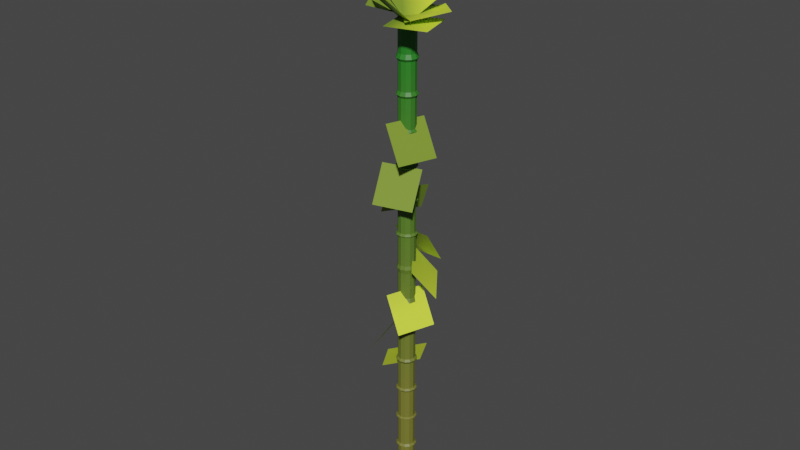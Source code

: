 # Source: bambosolo.blend  (saved by Blender 3.2.14; exported with 4.5.12 LTS)
import bpy
from mathutils import Matrix  # noqa: F401  (used for matrix-valued properties, if any)

bpy.ops.wm.read_factory_settings(use_empty=True)
scene = bpy.context.scene
scene.name = 'Scene'

# ---- collections
col_collection = bpy.data.collections.new('Collection'); scene.collection.children.link(col_collection)
col_collection_2 = bpy.data.collections.new('Collection 2'); scene.collection.children.link(col_collection_2)

# ---- images (referenced by path relative to the original .blend; pixels are not part of the script)
import os
ASSET_DIR = os.environ.get("B2B_ASSET_DIR", "")  # directory of the original .blend (textures are referenced by path, not embedded)
HERE = os.path.dirname(os.path.abspath(__file__))  # packed textures are extracted next to this script under _unpacked/

def load_image(name, relpath, width, height, colorspace="sRGB"):
    """Load a texture the original file referenced (path relative to the .blend, or extracted next to this script)."""
    p = next((c for c in (os.path.join(HERE, relpath), os.path.join(ASSET_DIR, relpath)) if relpath and os.path.exists(c)), "")
    if p:
        img = bpy.data.images.load(p, check_existing=True)
        img.name = name
    else:  # same state as the original file: an image datablock whose file is absent (Cycles renders it pink)
        img = bpy.data.images.new(name, width, height)
        img.source = "FILE"
        img.filepath = "//" + (relpath or name)
    img.colorspace_settings.name = colorspace
    return img
img_bambo1_png = load_image('bambo1.png', 'bambo1.png', 1024, 1024, 'sRGB')
img_bambo2_png = load_image('bambo2.png', 'bambo2.png', 1024, 1024, 'sRGB')

# ---- materials (node trees are filled in below, after node groups)
mat_material_001 = bpy.data.materials.new('Material.001')
mat_material_003 = bpy.data.materials.new('Material.003')
mat_material_002 = bpy.data.materials.new('Material.002')

# ---- material node trees
mat_material_001.use_nodes = True; mat_material_001.node_tree.nodes.clear()
_N = mat_material_001.node_tree.nodes; _L = mat_material_001.node_tree.links
n0 = _N.new('ShaderNodeBsdfPrincipled'); n0.name = 'Principled BSDF'; n0.location = (10, 300)
n0.distribution = 'GGX'
n0.subsurface_method = 'RANDOM_WALK_SKIN'
n0.inputs[3].default_value = 1.45
n0.inputs[27].default_value = (0.0, 0.0, 0.0, 1.0)
n0.inputs[28].default_value = 1.0
n1 = _N.new('ShaderNodeOutputMaterial'); n1.name = 'Material Output'; n1.location = (300, 300)
n2 = _N.new('ShaderNodeMapping'); n2.name = 'Mapping'; n2.location = (-669, 312)
n3 = _N.new('ShaderNodeTexCoord'); n3.name = 'Texture Coordinate'; n3.location = (-914, 281)
n4 = _N.new('ShaderNodeValToRGB'); n4.name = 'ColorRamp'; n4.location = (-287, 294)
while len(n4.color_ramp.elements) > 1: n4.color_ramp.elements.remove(n4.color_ramp.elements[-1])
n4.color_ramp.elements[0].position = 0.1955; n4.color_ramp.elements[0].color = (0.1766, 0.177, 0.02865, 1.0)
_e = n4.color_ramp.elements.new(0.9409); _e.color = (0.0191, 0.2009, 0.01725, 1.0)
n5 = _N.new('ShaderNodeSeparateXYZ'); n5.name = 'Separate XYZ'; n5.location = (-466, 298)
_L.new(n0.outputs[0], n1.inputs[0])
_L.new(n3.outputs[0], n2.inputs[0])
_L.new(n2.outputs[0], n5.inputs[0])
_L.new(n4.outputs[0], n0.inputs[0])
_L.new(n5.outputs[2], n4.inputs[0])
n1.is_active_output = True
mat_material_003.use_nodes = True; mat_material_003.node_tree.nodes.clear()
_N = mat_material_003.node_tree.nodes; _L = mat_material_003.node_tree.links
n0 = _N.new('ShaderNodeBsdfPrincipled'); n0.name = 'Principled BSDF'; n0.location = (10, 300)
n0.distribution = 'GGX'
n0.subsurface_method = 'RANDOM_WALK_SKIN'
n0.inputs[3].default_value = 1.45
n0.inputs[27].default_value = (0.0, 0.0, 0.0, 1.0)
n0.inputs[28].default_value = 1.0
n1 = _N.new('ShaderNodeOutputMaterial'); n1.name = 'Material Output'; n1.location = (300, 300)
n2 = _N.new('ShaderNodeTexImage'); n2.name = 'Image Texture'; n2.location = (-400, -210)
n2.image = img_bambo1_png
n3 = _N.new('ShaderNodeMapping'); n3.name = 'Mapping'; n3.location = (-888, 152)
n4 = _N.new('ShaderNodeTexCoord'); n4.name = 'Texture Coordinate'; n4.location = (-1097, 154)
n5 = _N.new('ShaderNodeSeparateXYZ'); n5.name = 'Separate XYZ'; n5.location = (-640, 125)
n6 = _N.new('ShaderNodeValToRGB'); n6.name = 'ColorRamp'; n6.location = (-412, 156)
while len(n6.color_ramp.elements) > 1: n6.color_ramp.elements.remove(n6.color_ramp.elements[-1])
n6.color_ramp.elements[0].position = 0.3864; n6.color_ramp.elements[0].color = (0.199, 0.3088, 0.02863, 1.0)
_e = n6.color_ramp.elements.new(0.7636); _e.color = (0.7831, 1.0, 0.0517, 1.0)
n7 = _N.new('ShaderNodeMath'); n7.name = 'Math'; n7.location = (0, 0)
n7.hide = True
n7.operation = 'GREATER_THAN'
_L.new(n0.outputs[0], n1.inputs[0])
_L.new(n4.outputs[0], n3.inputs[0])
_L.new(n3.outputs[0], n5.inputs[0])
_L.new(n5.outputs[1], n6.inputs[0])
_L.new(n6.outputs[0], n0.inputs[0])
_L.new(n2.outputs[1], n7.inputs[0])
_L.new(n7.outputs[0], n0.inputs[4])
n1.is_active_output = True
mat_material_002.use_nodes = True; mat_material_002.node_tree.nodes.clear()
_N = mat_material_002.node_tree.nodes; _L = mat_material_002.node_tree.links
n0 = _N.new('ShaderNodeBsdfPrincipled'); n0.name = 'Principled BSDF'; n0.location = (10, 300)
n0.distribution = 'GGX'
n0.subsurface_method = 'RANDOM_WALK_SKIN'
n0.inputs[3].default_value = 1.45
n0.inputs[27].default_value = (0.0, 0.0, 0.0, 1.0)
n0.inputs[28].default_value = 1.0
n1 = _N.new('ShaderNodeOutputMaterial'); n1.name = 'Material Output'; n1.location = (300, 300)
n2 = _N.new('ShaderNodeTexImage'); n2.name = 'Image Texture'; n2.location = (-400, -210)
n2.image = img_bambo2_png
n3 = _N.new('ShaderNodeMapping'); n3.name = 'Mapping'; n3.location = (-888, 152)
n4 = _N.new('ShaderNodeTexCoord'); n4.name = 'Texture Coordinate'; n4.location = (-1097, 154)
n5 = _N.new('ShaderNodeSeparateXYZ'); n5.name = 'Separate XYZ'; n5.location = (-640, 125)
n6 = _N.new('ShaderNodeValToRGB'); n6.name = 'ColorRamp'; n6.location = (-412, 156)
while len(n6.color_ramp.elements) > 1: n6.color_ramp.elements.remove(n6.color_ramp.elements[-1])
n6.color_ramp.elements[0].position = 0.3864; n6.color_ramp.elements[0].color = (0.199, 0.3088, 0.02863, 1.0)
_e = n6.color_ramp.elements.new(0.7636); _e.color = (0.7831, 1.0, 0.0517, 1.0)
n7 = _N.new('ShaderNodeMath'); n7.name = 'Math'; n7.location = (0, 0)
n7.hide = True
n7.operation = 'GREATER_THAN'
_L.new(n0.outputs[0], n1.inputs[0])
_L.new(n4.outputs[0], n3.inputs[0])
_L.new(n3.outputs[0], n5.inputs[0])
_L.new(n5.outputs[1], n6.inputs[0])
_L.new(n6.outputs[0], n0.inputs[0])
_L.new(n2.outputs[1], n7.inputs[0])
_L.new(n7.outputs[0], n0.inputs[4])
n1.is_active_output = True

# ---- world
world_world = bpy.data.worlds.new('World'); scene.world = world_world
world_world.use_nodes = True; world_world.node_tree.nodes.clear()
_N = world_world.node_tree.nodes; _L = world_world.node_tree.links
n0 = _N.new('ShaderNodeOutputWorld'); n0.name = 'World Output'; n0.location = (300, 300)
n1 = _N.new('ShaderNodeBackground'); n1.name = 'Background'; n1.location = (10, 300)
n1.inputs[0].default_value = (0.05088, 0.05088, 0.05088, 1.0)
_L.new(n1.outputs[0], n0.inputs[0])
n0.is_active_output = True
world_world.color = (0.05088, 0.05088, 0.05088)
world_world.use_sun_shadow = False
world_world.sun_shadow_jitter_overblur = 0.0

# ---- meshes
me_cylinder_005 = bpy.data.meshes.new('Cylinder.005')
me_cylinder_005.from_pydata([(-8.412e-09, 0.4355, -13.12), (-6.87e-09, 0.4941, -0.9954), (0.2178, 0.3772, -13.12), (0.2471, 0.4279, -0.9954), (0.3772, 0.2178, -13.12), (0.4279, 0.2471, -0.9954), (0.4355, -2.184e-08, -13.12), (0.3772, -0.2178, -13.12), (0.4279, -0.2471, -0.9954), (0.2178, -0.3772, -13.12), (0.2471, -0.4279, -0.9954), (-4.648e-08, -0.4355, -13.12), (-5.007e-08, -0.4941, -0.9954), (-0.2178, -0.3772, -13.12), (-0.2471, -0.4279, -0.9954), (-0.3772, -0.2178, -13.12), (-0.4279, -0.2471, -0.9954), (-0.4355, 2.389e-09, -13.12), (-0.3772, 0.2178, -13.12), (-0.4279, 0.2471, -0.9954), (-0.2178, 0.3772, -13.12), (-0.2471, 0.4279, -0.9954), (-3.16e-09, 0.5279, -11.4), (-3.16e-09, 0.5279, -9.659), (-3.16e-09, 0.5279, -7.924), (-3.16e-09, 0.5279, -6.184), (-3.16e-09, 0.5279, -4.479), (-3.16e-09, 0.5279, -2.795), (0.264, 0.4572, -2.795), (0.264, 0.4572, -4.479), (0.264, 0.4572, -6.184), (0.264, 0.4572, -7.924), (0.264, 0.4572, -9.659), (0.264, 0.4572, -11.4), (0.4572, 0.264, -2.795), (0.4572, 0.264, -4.479), (0.4572, 0.264, -6.184), (0.4572, 0.264, -7.924), (0.4572, 0.264, -9.659), (0.4572, 0.264, -11.4), (0.5279, -2.736e-08, -2.795), (0.5279, -2.736e-08, -4.479), (0.5279, -2.736e-08, -6.184), (0.5279, -2.736e-08, -7.924), (0.5279, -2.736e-08, -9.659), (0.5279, -2.736e-08, -11.4), (0.4572, -0.264, -2.795), (0.4572, -0.264, -4.479), (0.4572, -0.264, -6.184), (0.4572, -0.264, -7.924), (0.4572, -0.264, -9.659), (0.4572, -0.264, -11.4), (0.264, -0.4572, -2.795), (0.264, -0.4572, -4.479), (0.264, -0.4572, -6.184), (0.264, -0.4572, -7.924), (0.264, -0.4572, -9.659), (0.264, -0.4572, -11.4), (-4.931e-08, -0.5279, -2.795), (-4.931e-08, -0.5279, -4.479), (-4.931e-08, -0.5279, -6.184), (-4.931e-08, -0.5279, -7.924), (-4.931e-08, -0.5279, -9.659), (-4.931e-08, -0.5279, -11.4), (-0.264, -0.4572, -2.795), (-0.264, -0.4572, -4.479), (-0.264, -0.4572, -6.184), (-0.264, -0.4572, -7.924), (-0.264, -0.4572, -9.659), (-0.264, -0.4572, -11.4), (-0.4572, -0.264, -2.795), (-0.4572, -0.264, -4.479), (-0.4572, -0.264, -6.184), (-0.4572, -0.264, -7.924), (-0.4572, -0.264, -9.659), (-0.4572, -0.264, -11.4), (-0.5279, 2.013e-09, -2.795), (-0.5279, 2.013e-09, -4.479), (-0.5279, 2.013e-09, -6.184), (-0.5279, 2.013e-09, -7.924), (-0.5279, 2.013e-09, -9.659), (-0.5279, 2.013e-09, -11.4), (-0.4572, 0.264, -2.795), (-0.4572, 0.264, -4.479), (-0.4572, 0.264, -6.184), (-0.4572, 0.264, -7.924), (-0.4572, 0.264, -9.659), (-0.4572, 0.264, -11.4), (-0.264, 0.4572, -2.795), (-0.264, 0.4572, -4.479), (-0.264, 0.4572, -6.184), (-0.264, 0.4572, -7.924), (-0.264, 0.4572, -9.659), (-0.264, 0.4572, -11.4), (0.2178, 0.3772, -11.48), (0.3772, 0.2178, -11.48), (0.4355, -2.184e-08, -11.48), (0.3772, -0.2178, -11.48), (0.2178, -0.3772, -11.48), (-4.648e-08, -0.4355, -11.48), (-0.2178, -0.3772, -11.48), (-0.3772, -0.2178, -11.48), (-0.4355, 2.389e-09, -11.48), (-0.3772, 0.2178, -11.48), (-0.2178, 0.3772, -11.48), (-8.412e-09, 0.4355, -11.48), (-8.412e-09, 0.4355, -11.3), (0.2178, 0.3772, -11.3), (0.3772, 0.2178, -11.3), (0.4355, -2.184e-08, -11.3), (0.3772, -0.2178, -11.3), (0.2178, -0.3772, -11.3), (-4.648e-08, -0.4355, -11.3), (-0.2178, -0.3772, -11.3), (-0.3772, -0.2178, -11.3), (-0.4355, 2.389e-09, -11.3), (-0.3772, 0.2178, -11.3), (-0.2178, 0.3772, -11.3), (-8.412e-09, 0.4355, -9.745), (0.2178, 0.3772, -9.745), (0.3772, 0.2178, -9.745), (0.4355, -2.184e-08, -9.745), (0.3772, -0.2178, -9.745), (0.2178, -0.3772, -9.745), (-4.648e-08, -0.4355, -9.745), (-0.2178, -0.3772, -9.745), (-0.3772, -0.2178, -9.745), (-0.4355, 2.389e-09, -9.745), (-0.3772, 0.2178, -9.745), (-0.2178, 0.3772, -9.745), (-8.412e-09, 0.4355, -9.596), (0.2178, 0.3772, -9.596), (0.3772, 0.2178, -9.596), (0.4355, -2.184e-08, -9.596), (0.3772, -0.2178, -9.596), (0.2178, -0.3772, -9.596), (-4.648e-08, -0.4355, -9.596), (-0.2178, -0.3772, -9.596), (-0.3772, -0.2178, -9.596), (-0.4355, 2.389e-09, -9.596), (-0.3772, 0.2178, -9.596), (-0.2178, 0.3772, -9.596), (-8.412e-09, 0.4355, -8.038), (0.2178, 0.3772, -8.038), (0.3772, 0.2178, -8.038), (0.4355, -2.184e-08, -8.038), (0.3772, -0.2178, -8.038), (0.2178, -0.3772, -8.038), (-4.648e-08, -0.4355, -8.038), (-0.2178, -0.3772, -8.038), (-0.3772, -0.2178, -8.038), (-0.4355, 2.389e-09, -8.038), (-0.3772, 0.2178, -8.038), (-0.2178, 0.3772, -8.038), (-8.412e-09, 0.4355, -7.836), (0.2178, 0.3772, -7.836), (0.3772, 0.2178, -7.836), (0.4355, -2.184e-08, -7.836), (0.3772, -0.2178, -7.836), (0.2178, -0.3772, -7.836), (-4.648e-08, -0.4355, -7.836), (-0.2178, -0.3772, -7.836), (-0.3772, -0.2178, -7.836), (-0.4355, 2.389e-09, -7.836), (-0.3772, 0.2178, -7.836), (-0.2178, 0.3772, -7.836), (-8.412e-09, 0.4355, -6.331), (0.2178, 0.3772, -6.331), (0.3772, 0.2178, -6.331), (0.4355, -2.184e-08, -6.331), (0.3772, -0.2178, -6.331), (0.2178, -0.3772, -6.331), (-4.648e-08, -0.4355, -6.331), (-0.2178, -0.3772, -6.331), (-0.3772, -0.2178, -6.331), (-0.4355, 2.389e-09, -6.331), (-0.3772, 0.2178, -6.331), (-0.2178, 0.3772, -6.331), (-8.412e-09, 0.4355, -6.08), (0.2178, 0.3772, -6.08), (0.3772, 0.2178, -6.08), (0.4355, -2.184e-08, -6.08), (0.3772, -0.2178, -6.08), (0.2178, -0.3772, -6.08), (-4.648e-08, -0.4355, -6.08), (-0.2178, -0.3772, -6.08), (-0.3772, -0.2178, -6.08), (-0.4355, 2.389e-09, -6.08), (-0.3772, 0.2178, -6.08), (-0.2178, 0.3772, -6.08), (-8.412e-09, 0.4355, -4.604), (0.2178, 0.3772, -4.604), (0.3772, 0.2178, -4.604), (0.4355, -2.184e-08, -4.604), (0.3772, -0.2178, -4.604), (0.2178, -0.3772, -4.604), (-4.648e-08, -0.4355, -4.604), (-0.2178, -0.3772, -4.604), (-0.3772, -0.2178, -4.604), (-0.4355, 2.389e-09, -4.604), (-0.3772, 0.2178, -4.604), (-0.2178, 0.3772, -4.604), (-8.412e-09, 0.4355, -4.307), (0.2178, 0.3772, -4.307), (0.3772, 0.2178, -4.307), (0.4355, -2.184e-08, -4.307), (0.3772, -0.2178, -4.307), (0.2178, -0.3772, -4.307), (-4.648e-08, -0.4355, -4.307), (-0.2178, -0.3772, -4.307), (-0.3772, -0.2178, -4.307), (-0.4355, 2.389e-09, -4.307), (-0.3772, 0.2178, -4.307), (-0.2178, 0.3772, -4.307), (-8.412e-09, 0.4355, -2.587), (0.2178, 0.3772, -2.587), (0.3772, 0.2178, -2.587), (0.4355, -2.184e-08, -2.587), (0.3772, -0.2178, -2.587), (0.2178, -0.3772, -2.587), (-4.648e-08, -0.4355, -2.587), (-0.2178, -0.3772, -2.587), (-0.3772, -0.2178, -2.587), (-0.4355, 2.389e-09, -2.587), (-0.3772, 0.2178, -2.587), (-0.2178, 0.3772, -2.587), (-8.412e-09, 0.4355, -2.924), (0.2178, 0.3772, -2.924), (0.3772, 0.2178, -2.924), (0.4355, -2.184e-08, -2.924), (0.3772, -0.2178, -2.924), (0.2178, -0.3772, -2.924), (-4.648e-08, -0.4355, -2.924), (-0.2178, -0.3772, -2.924), (-0.3772, -0.2178, -2.924), (-0.4355, 2.389e-09, -2.924), (-0.3772, 0.2178, -2.924), (-0.2178, 0.3772, -2.924), (-8.412e-09, 0.4355, 11.2), (0.2178, 0.3772, 11.2), (0.3772, 0.2178, 11.2), (0.4941, -2.423e-08, -0.9187), (0.4355, -2.184e-08, 11.2), (0.3772, -0.2178, 11.2), (0.2178, -0.3772, 11.2), (-4.648e-08, -0.4355, 11.2), (-0.2178, -0.3772, 11.2), (-0.3772, -0.2178, 11.2), (-0.4941, 3.263e-09, -0.9187), (-0.4355, 2.389e-09, 11.2), (-0.3772, 0.2178, 11.2), (-0.2178, 0.3772, 11.2), (-3.16e-09, 0.5279, 0.797), (-3.16e-09, 0.5279, 2.538), (-3.16e-09, 0.5279, 4.273), (-3.16e-09, 0.5279, 6.012), (-3.16e-09, 0.5279, 7.718), (-3.16e-09, 0.5279, 9.402), (0.264, 0.4572, 9.402), (0.264, 0.4572, 7.718), (0.264, 0.4572, 6.012), (0.264, 0.4572, 4.273), (0.264, 0.4572, 2.538), (0.264, 0.4572, 0.797), (0.4572, 0.264, 9.402), (0.4572, 0.264, 7.718), (0.4572, 0.264, 6.012), (0.4572, 0.264, 4.273), (0.4572, 0.264, 2.538), (0.4572, 0.264, 0.797), (0.5279, -2.736e-08, 9.402), (0.5279, -2.736e-08, 7.718), (0.5279, -2.736e-08, 6.012), (0.5279, -2.736e-08, 4.273), (0.5279, -2.736e-08, 2.538), (0.5279, -2.736e-08, 0.797), (0.4572, -0.264, 9.402), (0.4572, -0.264, 7.718), (0.4572, -0.264, 6.012), (0.4572, -0.264, 4.273), (0.4572, -0.264, 2.538), (0.4572, -0.264, 0.797), (0.264, -0.4572, 9.402), (0.264, -0.4572, 7.718), (0.264, -0.4572, 6.012), (0.264, -0.4572, 4.273), (0.264, -0.4572, 2.538), (0.264, -0.4572, 0.797), (-4.931e-08, -0.5279, 9.402), (-4.931e-08, -0.5279, 7.718), (-4.931e-08, -0.5279, 6.012), (-4.931e-08, -0.5279, 4.273), (-4.931e-08, -0.5279, 2.538), (-4.931e-08, -0.5279, 0.797), (-0.264, -0.4572, 9.402), (-0.264, -0.4572, 7.718), (-0.264, -0.4572, 6.012), (-0.264, -0.4572, 4.273), (-0.264, -0.4572, 2.538), (-0.264, -0.4572, 0.797), (-0.4572, -0.264, 9.402), (-0.4572, -0.264, 7.718), (-0.4572, -0.264, 6.012), (-0.4572, -0.264, 4.273), (-0.4572, -0.264, 2.538), (-0.4572, -0.264, 0.797), (-0.5279, 2.013e-09, 9.402), (-0.5279, 2.013e-09, 7.718), (-0.5279, 2.013e-09, 6.012), (-0.5279, 2.013e-09, 4.273), (-0.5279, 2.013e-09, 2.538), (-0.5279, 2.013e-09, 0.797), (-0.4572, 0.264, 9.402), (-0.4572, 0.264, 7.718), (-0.4572, 0.264, 6.012), (-0.4572, 0.264, 4.273), (-0.4572, 0.264, 2.538), (-0.4572, 0.264, 0.797), (-0.264, 0.4572, 9.402), (-0.264, 0.4572, 7.718), (-0.264, 0.4572, 6.012), (-0.264, 0.4572, 4.273), (-0.264, 0.4572, 2.538), (-0.264, 0.4572, 0.797), (0.2178, 0.3772, 0.7155), (0.3772, 0.2178, 0.7155), (0.4355, -2.184e-08, 0.7155), (0.3772, -0.2178, 0.7155), (0.2178, -0.3772, 0.7155), (-4.648e-08, -0.4355, 0.7155), (-0.2178, -0.3772, 0.7155), (-0.3772, -0.2178, 0.7155), (-0.4355, 2.389e-09, 0.7155), (-0.3772, 0.2178, 0.7155), (-0.2178, 0.3772, 0.7155), (-8.412e-09, 0.4355, 0.7155), (-8.412e-09, 0.4355, 0.8964), (0.2178, 0.3772, 0.8964), (0.3772, 0.2178, 0.8964), (0.4355, -2.184e-08, 0.8964), (0.3772, -0.2178, 0.8964), (0.2178, -0.3772, 0.8964), (-4.648e-08, -0.4355, 0.8964), (-0.2178, -0.3772, 0.8964), (-0.3772, -0.2178, 0.8964), (-0.4355, 2.389e-09, 0.8964), (-0.3772, 0.2178, 0.8964), (-0.2178, 0.3772, 0.8964), (-8.412e-09, 0.4355, 2.451), (0.2178, 0.3772, 2.451), (0.3772, 0.2178, 2.451), (0.4355, -2.184e-08, 2.451), (0.3772, -0.2178, 2.451), (0.2178, -0.3772, 2.451), (-4.648e-08, -0.4355, 2.451), (-0.2178, -0.3772, 2.451), (-0.3772, -0.2178, 2.451), (-0.4355, 2.389e-09, 2.451), (-0.3772, 0.2178, 2.451), (-0.2178, 0.3772, 2.451), (-8.412e-09, 0.4355, 2.601), (0.2178, 0.3772, 2.601), (0.3772, 0.2178, 2.601), (0.4355, -2.184e-08, 2.601), (0.3772, -0.2178, 2.601), (0.2178, -0.3772, 2.601), (-4.648e-08, -0.4355, 2.601), (-0.2178, -0.3772, 2.601), (-0.3772, -0.2178, 2.601), (-0.4355, 2.389e-09, 2.601), (-0.3772, 0.2178, 2.601), (-0.2178, 0.3772, 2.601), (-8.412e-09, 0.4355, 4.159), (0.2178, 0.3772, 4.159), (0.3772, 0.2178, 4.159), (0.4355, -2.184e-08, 4.159), (0.3772, -0.2178, 4.159), (0.2178, -0.3772, 4.159), (-4.648e-08, -0.4355, 4.159), (-0.2178, -0.3772, 4.159), (-0.3772, -0.2178, 4.159), (-0.4355, 2.389e-09, 4.159), (-0.3772, 0.2178, 4.159), (-0.2178, 0.3772, 4.159), (-8.412e-09, 0.4355, 4.361), (0.2178, 0.3772, 4.361), (0.3772, 0.2178, 4.361), (0.4355, -2.184e-08, 4.361), (0.3772, -0.2178, 4.361), (0.2178, -0.3772, 4.361), (-4.648e-08, -0.4355, 4.361), (-0.2178, -0.3772, 4.361), (-0.3772, -0.2178, 4.361), (-0.4355, 2.389e-09, 4.361), (-0.3772, 0.2178, 4.361), (-0.2178, 0.3772, 4.361), (-8.412e-09, 0.4355, 5.866), (0.2178, 0.3772, 5.866), (0.3772, 0.2178, 5.866), (0.4355, -2.184e-08, 5.866), (0.3772, -0.2178, 5.866), (0.2178, -0.3772, 5.866), (-4.648e-08, -0.4355, 5.866), (-0.2178, -0.3772, 5.866), (-0.3772, -0.2178, 5.866), (-0.4355, 2.389e-09, 5.866), (-0.3772, 0.2178, 5.866), (-0.2178, 0.3772, 5.866), (-8.412e-09, 0.4355, 6.117), (0.2178, 0.3772, 6.117), (0.3772, 0.2178, 6.117), (0.4355, -2.184e-08, 6.117), (0.3772, -0.2178, 6.117), (0.2178, -0.3772, 6.117), (-4.648e-08, -0.4355, 6.117), (-0.2178, -0.3772, 6.117), (-0.3772, -0.2178, 6.117), (-0.4355, 2.389e-09, 6.117), (-0.3772, 0.2178, 6.117), (-0.2178, 0.3772, 6.117), (-8.412e-09, 0.4355, 7.593), (0.2178, 0.3772, 7.593), (0.3772, 0.2178, 7.593), (0.4355, -2.184e-08, 7.593), (0.3772, -0.2178, 7.593), (0.2178, -0.3772, 7.593), (-4.648e-08, -0.4355, 7.593), (-0.2178, -0.3772, 7.593), (-0.3772, -0.2178, 7.593), (-0.4355, 2.389e-09, 7.593), (-0.3772, 0.2178, 7.593), (-0.2178, 0.3772, 7.593), (-8.412e-09, 0.4355, 7.889), (0.2178, 0.3772, 7.889), (0.3772, 0.2178, 7.889), (0.4355, -2.184e-08, 7.889), (0.3772, -0.2178, 7.889), (0.2178, -0.3772, 7.889), (-4.648e-08, -0.4355, 7.889), (-0.2178, -0.3772, 7.889), (-0.3772, -0.2178, 7.889), (-0.4355, 2.389e-09, 7.889), (-0.3772, 0.2178, 7.889), (-0.2178, 0.3772, 7.889), (-8.412e-09, 0.4355, 9.609), (0.2178, 0.3772, 9.609), (0.3772, 0.2178, 9.609), (0.4355, -2.184e-08, 9.609), (0.3772, -0.2178, 9.609), (0.2178, -0.3772, 9.609), (-4.648e-08, -0.4355, 9.609), (-0.2178, -0.3772, 9.609), (-0.3772, -0.2178, 9.609), (-0.4355, 2.389e-09, 9.609), (-0.3772, 0.2178, 9.609), (-0.2178, 0.3772, 9.609), (-8.412e-09, 0.4355, 9.273), (0.2178, 0.3772, 9.273), (0.3772, 0.2178, 9.273), (0.4355, -2.184e-08, 9.273), (0.3772, -0.2178, 9.273), (0.2178, -0.3772, 9.273), (-4.648e-08, -0.4355, 9.273), (-0.2178, -0.3772, 9.273), (-0.3772, -0.2178, 9.273), (-0.4355, 2.389e-09, 9.273), (-0.3772, 0.2178, 9.273), (-0.2178, 0.3772, 9.273), (-8.412e-09, 0.4355, -1.225), (0.2178, 0.3772, -1.225), (0.3772, 0.2178, -1.225), (0.3772, -0.2178, -1.225), (0.2178, -0.3772, -1.225), (-4.648e-08, -0.4355, -1.225), (-0.2178, -0.3772, -1.225), (-0.3772, -0.2178, -1.225), (-0.3772, 0.2178, -1.225), (-0.2178, 0.3772, -1.225), (0.4355, -2.184e-08, -1.168), (-0.4355, 2.389e-09, -1.168), (0.4355, -2.184e-08, -0.7587), (-0.4355, 2.389e-09, -0.7587), (0.2178, 0.3772, -0.8195), (0.3772, 0.2178, -0.8195), (0.3772, -0.2178, -0.8195), (0.2178, -0.3772, -0.8195), (-4.648e-08, -0.4355, -0.8195), (-0.2178, -0.3772, -0.8195), (-0.3772, -0.2178, -0.8195), (-0.3772, 0.2178, -0.8195), (-0.2178, 0.3772, -0.8195), (-8.412e-09, 0.4355, -0.8195)], [], [(468, 1, 3, 469), (469, 3, 5, 470), (470, 5, 241, 478), (478, 241, 8, 471), (471, 8, 10, 472), (472, 10, 12, 473), (473, 12, 14, 474), (474, 14, 16, 475), (475, 16, 248, 479), (479, 248, 19, 476), (3, 1, 21, 19, 248, 16, 14, 12, 10, 8, 241, 5), (476, 19, 21, 477), (477, 21, 1, 468), (0, 2, 4, 6, 7, 9, 11, 13, 15, 17, 18, 20), (104, 93, 22, 105), (129, 92, 23, 118), (153, 91, 24, 142), (177, 90, 25, 166), (201, 89, 26, 190), (237, 88, 27, 226), (103, 87, 93, 104), (128, 86, 92, 129), (152, 85, 91, 153), (176, 84, 90, 177), (200, 83, 89, 201), (236, 82, 88, 237), (102, 81, 87, 103), (127, 80, 86, 128), (151, 79, 85, 152), (175, 78, 84, 176), (199, 77, 83, 200), (235, 76, 82, 236), (101, 75, 81, 102), (126, 74, 80, 127), (150, 73, 79, 151), (174, 72, 78, 175), (198, 71, 77, 199), (234, 70, 76, 235), (100, 69, 75, 101), (125, 68, 74, 126), (149, 67, 73, 150), (173, 66, 72, 174), (197, 65, 71, 198), (233, 64, 70, 234), (99, 63, 69, 100), (124, 62, 68, 125), (148, 61, 67, 149), (172, 60, 66, 173), (196, 59, 65, 197), (232, 58, 64, 233), (98, 57, 63, 99), (123, 56, 62, 124), (147, 55, 61, 148), (171, 54, 60, 172), (195, 53, 59, 196), (231, 52, 58, 232), (97, 51, 57, 98), (122, 50, 56, 123), (146, 49, 55, 147), (170, 48, 54, 171), (194, 47, 53, 195), (230, 46, 52, 231), (96, 45, 51, 97), (121, 44, 50, 122), (145, 43, 49, 146), (169, 42, 48, 170), (193, 41, 47, 194), (229, 40, 46, 230), (95, 39, 45, 96), (120, 38, 44, 121), (144, 37, 43, 145), (168, 36, 42, 169), (192, 35, 41, 193), (228, 34, 40, 229), (94, 33, 39, 95), (119, 32, 38, 120), (143, 31, 37, 144), (167, 30, 36, 168), (191, 29, 35, 192), (227, 28, 34, 228), (105, 22, 33, 94), (118, 23, 32, 119), (142, 24, 31, 143), (166, 25, 30, 167), (190, 26, 29, 191), (226, 27, 28, 227), (0, 105, 94, 2), (2, 94, 95, 4), (4, 95, 96, 6), (6, 96, 97, 7), (7, 97, 98, 9), (9, 98, 99, 11), (11, 99, 100, 13), (13, 100, 101, 15), (15, 101, 102, 17), (17, 102, 103, 18), (18, 103, 104, 20), (20, 104, 105, 0), (22, 106, 107, 33), (33, 107, 108, 39), (39, 108, 109, 45), (45, 109, 110, 51), (51, 110, 111, 57), (57, 111, 112, 63), (63, 112, 113, 69), (69, 113, 114, 75), (75, 114, 115, 81), (81, 115, 116, 87), (87, 116, 117, 93), (93, 117, 106, 22), (106, 118, 119, 107), (107, 119, 120, 108), (108, 120, 121, 109), (109, 121, 122, 110), (110, 122, 123, 111), (111, 123, 124, 112), (112, 124, 125, 113), (113, 125, 126, 114), (114, 126, 127, 115), (115, 127, 128, 116), (116, 128, 129, 117), (117, 129, 118, 106), (23, 130, 131, 32), (32, 131, 132, 38), (38, 132, 133, 44), (44, 133, 134, 50), (50, 134, 135, 56), (56, 135, 136, 62), (62, 136, 137, 68), (68, 137, 138, 74), (74, 138, 139, 80), (80, 139, 140, 86), (86, 140, 141, 92), (92, 141, 130, 23), (130, 142, 143, 131), (131, 143, 144, 132), (132, 144, 145, 133), (133, 145, 146, 134), (134, 146, 147, 135), (135, 147, 148, 136), (136, 148, 149, 137), (137, 149, 150, 138), (138, 150, 151, 139), (139, 151, 152, 140), (140, 152, 153, 141), (141, 153, 142, 130), (24, 154, 155, 31), (31, 155, 156, 37), (37, 156, 157, 43), (43, 157, 158, 49), (49, 158, 159, 55), (55, 159, 160, 61), (61, 160, 161, 67), (67, 161, 162, 73), (73, 162, 163, 79), (79, 163, 164, 85), (85, 164, 165, 91), (91, 165, 154, 24), (154, 166, 167, 155), (155, 167, 168, 156), (156, 168, 169, 157), (157, 169, 170, 158), (158, 170, 171, 159), (159, 171, 172, 160), (160, 172, 173, 161), (161, 173, 174, 162), (162, 174, 175, 163), (163, 175, 176, 164), (164, 176, 177, 165), (165, 177, 166, 154), (25, 178, 179, 30), (30, 179, 180, 36), (36, 180, 181, 42), (42, 181, 182, 48), (48, 182, 183, 54), (54, 183, 184, 60), (60, 184, 185, 66), (66, 185, 186, 72), (72, 186, 187, 78), (78, 187, 188, 84), (84, 188, 189, 90), (90, 189, 178, 25), (178, 190, 191, 179), (179, 191, 192, 180), (180, 192, 193, 181), (181, 193, 194, 182), (182, 194, 195, 183), (183, 195, 196, 184), (184, 196, 197, 185), (185, 197, 198, 186), (186, 198, 199, 187), (187, 199, 200, 188), (188, 200, 201, 189), (189, 201, 190, 178), (26, 202, 203, 29), (29, 203, 204, 35), (35, 204, 205, 41), (41, 205, 206, 47), (47, 206, 207, 53), (53, 207, 208, 59), (59, 208, 209, 65), (65, 209, 210, 71), (71, 210, 211, 77), (77, 211, 212, 83), (83, 212, 213, 89), (89, 213, 202, 26), (88, 225, 214, 27), (82, 224, 225, 88), (76, 223, 224, 82), (70, 222, 223, 76), (64, 221, 222, 70), (58, 220, 221, 64), (52, 219, 220, 58), (46, 218, 219, 52), (40, 217, 218, 46), (34, 216, 217, 40), (28, 215, 216, 34), (27, 214, 215, 28), (202, 226, 227, 203), (203, 227, 228, 204), (204, 228, 229, 205), (205, 229, 230, 206), (206, 230, 231, 207), (207, 231, 232, 208), (208, 232, 233, 209), (209, 233, 234, 210), (210, 234, 235, 211), (211, 235, 236, 212), (212, 236, 237, 213), (213, 237, 226, 202), (444, 238, 239, 445), (445, 239, 240, 446), (446, 240, 242, 447), (447, 242, 243, 448), (448, 243, 244, 449), (449, 244, 245, 450), (450, 245, 246, 451), (451, 246, 247, 452), (452, 247, 249, 453), (453, 249, 250, 454), (239, 238, 251, 250, 249, 247, 246, 245, 244, 243, 242, 240), (454, 250, 251, 455), (455, 251, 238, 444), (334, 323, 252, 335), (359, 322, 253, 348), (383, 321, 254, 372), (407, 320, 255, 396), (431, 319, 256, 420), (467, 318, 257, 456), (333, 317, 323, 334), (358, 316, 322, 359), (382, 315, 321, 383), (406, 314, 320, 407), (430, 313, 319, 431), (466, 312, 318, 467), (332, 311, 317, 333), (357, 310, 316, 358), (381, 309, 315, 382), (405, 308, 314, 406), (429, 307, 313, 430), (465, 306, 312, 466), (331, 305, 311, 332), (356, 304, 310, 357), (380, 303, 309, 381), (404, 302, 308, 405), (428, 301, 307, 429), (464, 300, 306, 465), (330, 299, 305, 331), (355, 298, 304, 356), (379, 297, 303, 380), (403, 296, 302, 404), (427, 295, 301, 428), (463, 294, 300, 464), (329, 293, 299, 330), (354, 292, 298, 355), (378, 291, 297, 379), (402, 290, 296, 403), (426, 289, 295, 427), (462, 288, 294, 463), (328, 287, 293, 329), (353, 286, 292, 354), (377, 285, 291, 378), (401, 284, 290, 402), (425, 283, 289, 426), (461, 282, 288, 462), (327, 281, 287, 328), (352, 280, 286, 353), (376, 279, 285, 377), (400, 278, 284, 401), (424, 277, 283, 425), (460, 276, 282, 461), (326, 275, 281, 327), (351, 274, 280, 352), (375, 273, 279, 376), (399, 272, 278, 400), (423, 271, 277, 424), (459, 270, 276, 460), (325, 269, 275, 326), (350, 268, 274, 351), (374, 267, 273, 375), (398, 266, 272, 399), (422, 265, 271, 423), (458, 264, 270, 459), (324, 263, 269, 325), (349, 262, 268, 350), (373, 261, 267, 374), (397, 260, 266, 398), (421, 259, 265, 422), (457, 258, 264, 458), (335, 252, 263, 324), (348, 253, 262, 349), (372, 254, 261, 373), (396, 255, 260, 397), (420, 256, 259, 421), (456, 257, 258, 457), (491, 335, 324, 482), (482, 324, 325, 483), (483, 325, 326, 480), (480, 326, 327, 484), (484, 327, 328, 485), (485, 328, 329, 486), (486, 329, 330, 487), (487, 330, 331, 488), (488, 331, 332, 481), (481, 332, 333, 489), (489, 333, 334, 490), (490, 334, 335, 491), (252, 336, 337, 263), (263, 337, 338, 269), (269, 338, 339, 275), (275, 339, 340, 281), (281, 340, 341, 287), (287, 341, 342, 293), (293, 342, 343, 299), (299, 343, 344, 305), (305, 344, 345, 311), (311, 345, 346, 317), (317, 346, 347, 323), (323, 347, 336, 252), (336, 348, 349, 337), (337, 349, 350, 338), (338, 350, 351, 339), (339, 351, 352, 340), (340, 352, 353, 341), (341, 353, 354, 342), (342, 354, 355, 343), (343, 355, 356, 344), (344, 356, 357, 345), (345, 357, 358, 346), (346, 358, 359, 347), (347, 359, 348, 336), (253, 360, 361, 262), (262, 361, 362, 268), (268, 362, 363, 274), (274, 363, 364, 280), (280, 364, 365, 286), (286, 365, 366, 292), (292, 366, 367, 298), (298, 367, 368, 304), (304, 368, 369, 310), (310, 369, 370, 316), (316, 370, 371, 322), (322, 371, 360, 253), (360, 372, 373, 361), (361, 373, 374, 362), (362, 374, 375, 363), (363, 375, 376, 364), (364, 376, 377, 365), (365, 377, 378, 366), (366, 378, 379, 367), (367, 379, 380, 368), (368, 380, 381, 369), (369, 381, 382, 370), (370, 382, 383, 371), (371, 383, 372, 360), (254, 384, 385, 261), (261, 385, 386, 267), (267, 386, 387, 273), (273, 387, 388, 279), (279, 388, 389, 285), (285, 389, 390, 291), (291, 390, 391, 297), (297, 391, 392, 303), (303, 392, 393, 309), (309, 393, 394, 315), (315, 394, 395, 321), (321, 395, 384, 254), (384, 396, 397, 385), (385, 397, 398, 386), (386, 398, 399, 387), (387, 399, 400, 388), (388, 400, 401, 389), (389, 401, 402, 390), (390, 402, 403, 391), (391, 403, 404, 392), (392, 404, 405, 393), (393, 405, 406, 394), (394, 406, 407, 395), (395, 407, 396, 384), (255, 408, 409, 260), (260, 409, 410, 266), (266, 410, 411, 272), (272, 411, 412, 278), (278, 412, 413, 284), (284, 413, 414, 290), (290, 414, 415, 296), (296, 415, 416, 302), (302, 416, 417, 308), (308, 417, 418, 314), (314, 418, 419, 320), (320, 419, 408, 255), (408, 420, 421, 409), (409, 421, 422, 410), (410, 422, 423, 411), (411, 423, 424, 412), (412, 424, 425, 413), (413, 425, 426, 414), (414, 426, 427, 415), (415, 427, 428, 416), (416, 428, 429, 417), (417, 429, 430, 418), (418, 430, 431, 419), (419, 431, 420, 408), (256, 432, 433, 259), (259, 433, 434, 265), (265, 434, 435, 271), (271, 435, 436, 277), (277, 436, 437, 283), (283, 437, 438, 289), (289, 438, 439, 295), (295, 439, 440, 301), (301, 440, 441, 307), (307, 441, 442, 313), (313, 442, 443, 319), (319, 443, 432, 256), (318, 455, 444, 257), (312, 454, 455, 318), (306, 453, 454, 312), (300, 452, 453, 306), (294, 451, 452, 300), (288, 450, 451, 294), (282, 449, 450, 288), (276, 448, 449, 282), (270, 447, 448, 276), (264, 446, 447, 270), (258, 445, 446, 264), (257, 444, 445, 258), (432, 456, 457, 433), (433, 457, 458, 434), (434, 458, 459, 435), (435, 459, 460, 436), (436, 460, 461, 437), (437, 461, 462, 438), (438, 462, 463, 439), (439, 463, 464, 440), (440, 464, 465, 441), (441, 465, 466, 442), (442, 466, 467, 443), (443, 467, 456, 432), (225, 477, 468, 214), (224, 476, 477, 225), (223, 479, 476, 224), (222, 475, 479, 223), (221, 474, 475, 222), (220, 473, 474, 221), (219, 472, 473, 220), (218, 471, 472, 219), (217, 478, 471, 218), (216, 470, 478, 217), (215, 469, 470, 216), (214, 468, 469, 215), (21, 490, 491, 1), (19, 489, 490, 21), (248, 481, 489, 19), (16, 488, 481, 248), (14, 487, 488, 16), (12, 486, 487, 14), (10, 485, 486, 12), (8, 484, 485, 10), (241, 480, 484, 8), (5, 483, 480, 241), (3, 482, 483, 5), (1, 491, 482, 3)])
_uv = me_cylinder_005.uv_layers.new(name='UVMap')
_uv.uv.foreach_set('vector', [1.0, 0.9905, 1.0, 1.0, 0.9167, 1.0, 0.9167, 0.9905, 0.9167, 0.9905, 0.9167, 1.0, 0.8333, 1.0, 0.8333, 0.9905, 0.8333, 0.9905, 0.8333, 1.0, 0.75, 1.0, 0.75, 0.9905, 0.75, 0.9905, 0.75, 1.0, 0.6667, 1.0, 0.6667, 0.9905, 0.6667, 0.9905, 0.6667, 1.0, 0.5833, 1.0, 0.5833, 0.9905, 0.5833, 0.9905, 0.5833, 1.0, 0.5, 1.0, 0.5, 0.9905, 0.5, 0.9905, 0.5, 1.0, 0.4167, 1.0, 0.4167, 0.9905, 0.4167, 0.9905, 0.4167, 1.0, 0.3333, 1.0, 0.3333, 0.9905, 0.3333, 0.9905, 0.3333, 1.0, 0.25, 1.0, 0.25, 0.9905, 0.25, 0.9905, 0.25, 1.0, 0.1667, 1.0, 0.1667, 0.9905, 0.37, 0.4578, 0.25, 0.49, 0.13, 0.4578, 0.04215, 0.37, 0.01, 0.25, 0.04215, 0.13, 0.13, 0.04215, 0.25, 0.01, 0.37, 0.04215, 0.4578, 0.13, 0.49, 0.25, 0.4578, 0.37, 0.1667, 0.9905, 0.1667, 1.0, 0.08333, 1.0, 0.08333, 0.9905, 0.08333, 0.9905, 0.08333, 1.0, 7.451e-08, 1.0, 7.451e-08, 0.9905, 0.75, 0.49, 0.87, 0.4578, 0.9578, 0.37, 0.99, 0.25, 0.9578, 0.13, 0.87, 0.04215, 0.75, 0.01, 0.63, 0.04215, 0.5422, 0.13, 0.51, 0.25, 0.5422, 0.37, 0.63, 0.4578, 0.08333, 0.5677, 0.08333, 0.5714, 7.451e-08, 0.5714, 7.451e-08, 0.5677, 0.08333, 0.6392, 0.08333, 0.6429, 7.451e-08, 0.6429, 7.451e-08, 0.6392, 0.08333, 0.7096, 0.08333, 0.7143, 7.451e-08, 0.7143, 7.451e-08, 0.7096, 0.08333, 0.78, 0.08333, 0.7857, 7.451e-08, 0.7857, 7.451e-08, 0.78, 0.08333, 0.8512, 0.08333, 0.8571, 7.451e-08, 0.8571, 7.451e-08, 0.8512, 0.08333, 0.9205, 0.08333, 0.9286, 7.451e-08, 0.9286, 7.451e-08, 0.9205, 0.1667, 0.5677, 0.1667, 0.5714, 0.08333, 0.5714, 0.08333, 0.5677, 0.1667, 0.6392, 0.1667, 0.6429, 0.08333, 0.6429, 0.08333, 0.6392, 0.1667, 0.7096, 0.1667, 0.7143, 0.08333, 0.7143, 0.08333, 0.7096, 0.1667, 0.78, 0.1667, 0.7857, 0.08333, 0.7857, 0.08333, 0.78, 0.1667, 0.8512, 0.1667, 0.8571, 0.08333, 0.8571, 0.08333, 0.8512, 0.1667, 0.9205, 0.1667, 0.9286, 0.08333, 0.9286, 0.08333, 0.9205, 0.25, 0.5677, 0.25, 0.5714, 0.1667, 0.5714, 0.1667, 0.5677, 0.25, 0.6392, 0.25, 0.6429, 0.1667, 0.6429, 0.1667, 0.6392, 0.25, 0.7096, 0.25, 0.7143, 0.1667, 0.7143, 0.1667, 0.7096, 0.25, 0.78, 0.25, 0.7857, 0.1667, 0.7857, 0.1667, 0.78, 0.25, 0.8512, 0.25, 0.8571, 0.1667, 0.8571, 0.1667, 0.8512, 0.25, 0.9205, 0.25, 0.9286, 0.1667, 0.9286, 0.1667, 0.9205, 0.3333, 0.5677, 0.3333, 0.5714, 0.25, 0.5714, 0.25, 0.5677, 0.3333, 0.6392, 0.3333, 0.6429, 0.25, 0.6429, 0.25, 0.6392, 0.3333, 0.7096, 0.3333, 0.7143, 0.25, 0.7143, 0.25, 0.7096, 0.3333, 0.78, 0.3333, 0.7857, 0.25, 0.7857, 0.25, 0.78, 0.3333, 0.8512, 0.3333, 0.8571, 0.25, 0.8571, 0.25, 0.8512, 0.3333, 0.9205, 0.3333, 0.9286, 0.25, 0.9286, 0.25, 0.9205, 0.4167, 0.5677, 0.4167, 0.5714, 0.3333, 0.5714, 0.3333, 0.5677, 0.4167, 0.6392, 0.4167, 0.6429, 0.3333, 0.6429, 0.3333, 0.6392, 0.4167, 0.7096, 0.4167, 0.7143, 0.3333, 0.7143, 0.3333, 0.7096, 0.4167, 0.78, 0.4167, 0.7857, 0.3333, 0.7857, 0.3333, 0.78, 0.4167, 0.8512, 0.4167, 0.8571, 0.3333, 0.8571, 0.3333, 0.8512, 0.4167, 0.9205, 0.4167, 0.9286, 0.3333, 0.9286, 0.3333, 0.9205, 0.5, 0.5677, 0.5, 0.5714, 0.4167, 0.5714, 0.4167, 0.5677, 0.5, 0.6392, 0.5, 0.6429, 0.4167, 0.6429, 0.4167, 0.6392, 0.5, 0.7096, 0.5, 0.7143, 0.4167, 0.7143, 0.4167, 0.7096, 0.5, 0.78, 0.5, 0.7857, 0.4167, 0.7857, 0.4167, 0.78, 0.5, 0.8512, 0.5, 0.8571, 0.4167, 0.8571, 0.4167, 0.8512, 0.5, 0.9205, 0.5, 0.9286, 0.4167, 0.9286, 0.4167, 0.9205, 0.5833, 0.5677, 0.5833, 0.5714, 0.5, 0.5714, 0.5, 0.5677, 0.5833, 0.6392, 0.5833, 0.6429, 0.5, 0.6429, 0.5, 0.6392, 0.5833, 0.7096, 0.5833, 0.7143, 0.5, 0.7143, 0.5, 0.7096, 0.5833, 0.78, 0.5833, 0.7857, 0.5, 0.7857, 0.5, 0.78, 0.5833, 0.8512, 0.5833, 0.8571, 0.5, 0.8571, 0.5, 0.8512, 0.5833, 0.9205, 0.5833, 0.9286, 0.5, 0.9286, 0.5, 0.9205, 0.6667, 0.5677, 0.6667, 0.5714, 0.5833, 0.5714, 0.5833, 0.5677, 0.6667, 0.6392, 0.6667, 0.6429, 0.5833, 0.6429, 0.5833, 0.6392, 0.6667, 0.7096, 0.6667, 0.7143, 0.5833, 0.7143, 0.5833, 0.7096, 0.6667, 0.78, 0.6667, 0.7857, 0.5833, 0.7857, 0.5833, 0.78, 0.6667, 0.8512, 0.6667, 0.8571, 0.5833, 0.8571, 0.5833, 0.8512, 0.6667, 0.9205, 0.6667, 0.9286, 0.5833, 0.9286, 0.5833, 0.9205, 0.75, 0.5677, 0.75, 0.5714, 0.6667, 0.5714, 0.6667, 0.5677, 0.75, 0.6392, 0.75, 0.6429, 0.6667, 0.6429, 0.6667, 0.6392, 0.75, 0.7096, 0.75, 0.7143, 0.6667, 0.7143, 0.6667, 0.7096, 0.75, 0.78, 0.75, 0.7857, 0.6667, 0.7857, 0.6667, 0.78, 0.75, 0.8512, 0.75, 0.8571, 0.6667, 0.8571, 0.6667, 0.8512, 0.75, 0.9205, 0.75, 0.9286, 0.6667, 0.9286, 0.6667, 0.9205, 0.8333, 0.5677, 0.8333, 0.5714, 0.75, 0.5714, 0.75, 0.5677, 0.8333, 0.6392, 0.8333, 0.6429, 0.75, 0.6429, 0.75, 0.6392, 0.8333, 0.7096, 0.8333, 0.7143, 0.75, 0.7143, 0.75, 0.7096, 0.8333, 0.78, 0.8333, 0.7857, 0.75, 0.7857, 0.75, 0.78, 0.8333, 0.8512, 0.8333, 0.8571, 0.75, 0.8571, 0.75, 0.8512, 0.8333, 0.9205, 0.8333, 0.9286, 0.75, 0.9286, 0.75, 0.9205, 0.9167, 0.5677, 0.9167, 0.5714, 0.8333, 0.5714, 0.8333, 0.5677, 0.9167, 0.6392, 0.9167, 0.6429, 0.8333, 0.6429, 0.8333, 0.6392, 0.9167, 0.7096, 0.9167, 0.7143, 0.8333, 0.7143, 0.8333, 0.7096, 0.9167, 0.78, 0.9167, 0.7857, 0.8333, 0.7857, 0.8333, 0.78, 0.9167, 0.8512, 0.9167, 0.8571, 0.8333, 0.8571, 0.8333, 0.8512, 0.9167, 0.9205, 0.9167, 0.9286, 0.8333, 0.9286, 0.8333, 0.9205, 1.0, 0.5677, 1.0, 0.5714, 0.9167, 0.5714, 0.9167, 0.5677, 1.0, 0.6392, 1.0, 0.6429, 0.9167, 0.6429, 0.9167, 0.6392, 1.0, 0.7096, 1.0, 0.7143, 0.9167, 0.7143, 0.9167, 0.7096, 1.0, 0.78, 1.0, 0.7857, 0.9167, 0.7857, 0.9167, 0.78, 1.0, 0.8512, 1.0, 0.8571, 0.9167, 0.8571, 0.9167, 0.8512, 1.0, 0.9205, 1.0, 0.9286, 0.9167, 0.9286, 0.9167, 0.9205, 1.0, 0.5, 1.0, 0.5677, 0.9167, 0.5677, 0.9167, 0.5, 0.9167, 0.5, 0.9167, 0.5677, 0.8333, 0.5677, 0.8333, 0.5, 0.8333, 0.5, 0.8333, 0.5677, 0.75, 0.5677, 0.75, 0.5, 0.75, 0.5, 0.75, 0.5677, 0.6667, 0.5677, 0.6667, 0.5, 0.6667, 0.5, 0.6667, 0.5677, 0.5833, 0.5677, 0.5833, 0.5, 0.5833, 0.5, 0.5833, 0.5677, 0.5, 0.5677, 0.5, 0.5, 0.5, 0.5, 0.5, 0.5677, 0.4167, 0.5677, 0.4167, 0.5, 0.4167, 0.5, 0.4167, 0.5677, 0.3333, 0.5677, 0.3333, 0.5, 0.3333, 0.5, 0.3333, 0.5677, 0.25, 0.5677, 0.25, 0.5, 0.25, 0.5, 0.25, 0.5677, 0.1667, 0.5677, 0.1667, 0.5, 0.1667, 0.5, 0.1667, 0.5677, 0.08333, 0.5677, 0.08333, 0.5, 0.08333, 0.5, 0.08333, 0.5677, 7.451e-08, 0.5677, 7.451e-08, 0.5, 1.0, 0.5714, 1.0, 0.5751, 0.9167, 0.5751, 0.9167, 0.5714, 0.9167, 0.5714, 0.9167, 0.5751, 0.8333, 0.5751, 0.8333, 0.5714, 0.8333, 0.5714, 0.8333, 0.5751, 0.75, 0.5751, 0.75, 0.5714, 0.75, 0.5714, 0.75, 0.5751, 0.6667, 0.5751, 0.6667, 0.5714, 0.6667, 0.5714, 0.6667, 0.5751, 0.5833, 0.5751, 0.5833, 0.5714, 0.5833, 0.5714, 0.5833, 0.5751, 0.5, 0.5751, 0.5, 0.5714, 0.5, 0.5714, 0.5, 0.5751, 0.4167, 0.5751, 0.4167, 0.5714, 0.4167, 0.5714, 0.4167, 0.5751, 0.3333, 0.5751, 0.3333, 0.5714, 0.3333, 0.5714, 0.3333, 0.5751, 0.25, 0.5751, 0.25, 0.5714, 0.25, 0.5714, 0.25, 0.5751, 0.1667, 0.5751, 0.1667, 0.5714, 0.1667, 0.5714, 0.1667, 0.5751, 0.08333, 0.5751, 0.08333, 0.5714, 0.08333, 0.5714, 0.08333, 0.5751, 7.451e-08, 0.5751, 7.451e-08, 0.5714, 1.0, 0.5751, 1.0, 0.6392, 0.9167, 0.6392, 0.9167, 0.5751, 0.9167, 0.5751, 0.9167, 0.6392, 0.8333, 0.6392, 0.8333, 0.5751, 0.8333, 0.5751, 0.8333, 0.6392, 0.75, 0.6392, 0.75, 0.5751, 0.75, 0.5751, 0.75, 0.6392, 0.6667, 0.6392, 0.6667, 0.5751, 0.6667, 0.5751, 0.6667, 0.6392, 0.5833, 0.6392, 0.5833, 0.5751, 0.5833, 0.5751, 0.5833, 0.6392, 0.5, 0.6392, 0.5, 0.5751, 0.5, 0.5751, 0.5, 0.6392, 0.4167, 0.6392, 0.4167, 0.5751, 0.4167, 0.5751, 0.4167, 0.6392, 0.3333, 0.6392, 0.3333, 0.5751, 0.3333, 0.5751, 0.3333, 0.6392, 0.25, 0.6392, 0.25, 0.5751, 0.25, 0.5751, 0.25, 0.6392, 0.1667, 0.6392, 0.1667, 0.5751, 0.1667, 0.5751, 0.1667, 0.6392, 0.08333, 0.6392, 0.08333, 0.5751, 0.08333, 0.5751, 0.08333, 0.6392, 7.451e-08, 0.6392, 7.451e-08, 0.5751, 1.0, 0.6429, 1.0, 0.6454, 0.9167, 0.6454, 0.9167, 0.6429, 0.9167, 0.6429, 0.9167, 0.6454, 0.8333, 0.6454, 0.8333, 0.6429, 0.8333, 0.6429, 0.8333, 0.6454, 0.75, 0.6454, 0.75, 0.6429, 0.75, 0.6429, 0.75, 0.6454, 0.6667, 0.6454, 0.6667, 0.6429, 0.6667, 0.6429, 0.6667, 0.6454, 0.5833, 0.6454, 0.5833, 0.6429, 0.5833, 0.6429, 0.5833, 0.6454, 0.5, 0.6454, 0.5, 0.6429, 0.5, 0.6429, 0.5, 0.6454, 0.4167, 0.6454, 0.4167, 0.6429, 0.4167, 0.6429, 0.4167, 0.6454, 0.3333, 0.6454, 0.3333, 0.6429, 0.3333, 0.6429, 0.3333, 0.6454, 0.25, 0.6454, 0.25, 0.6429, 0.25, 0.6429, 0.25, 0.6454, 0.1667, 0.6454, 0.1667, 0.6429, 0.1667, 0.6429, 0.1667, 0.6454, 0.08333, 0.6454, 0.08333, 0.6429, 0.08333, 0.6429, 0.08333, 0.6454, 7.451e-08, 0.6454, 7.451e-08, 0.6429, 1.0, 0.6454, 1.0, 0.7096, 0.9167, 0.7096, 0.9167, 0.6454, 0.9167, 0.6454, 0.9167, 0.7096, 0.8333, 0.7096, 0.8333, 0.6454, 0.8333, 0.6454, 0.8333, 0.7096, 0.75, 0.7096, 0.75, 0.6454, 0.75, 0.6454, 0.75, 0.7096, 0.6667, 0.7096, 0.6667, 0.6454, 0.6667, 0.6454, 0.6667, 0.7096, 0.5833, 0.7096, 0.5833, 0.6454, 0.5833, 0.6454, 0.5833, 0.7096, 0.5, 0.7096, 0.5, 0.6454, 0.5, 0.6454, 0.5, 0.7096, 0.4167, 0.7096, 0.4167, 0.6454, 0.4167, 0.6454, 0.4167, 0.7096, 0.3333, 0.7096, 0.3333, 0.6454, 0.3333, 0.6454, 0.3333, 0.7096, 0.25, 0.7096, 0.25, 0.6454, 0.25, 0.6454, 0.25, 0.7096, 0.1667, 0.7096, 0.1667, 0.6454, 0.1667, 0.6454, 0.1667, 0.7096, 0.08333, 0.7096, 0.08333, 0.6454, 0.08333, 0.6454, 0.08333, 0.7096, 7.451e-08, 0.7096, 7.451e-08, 0.6454, 1.0, 0.7143, 1.0, 0.718, 0.9167, 0.718, 0.9167, 0.7143, 0.9167, 0.7143, 0.9167, 0.718, 0.8333, 0.718, 0.8333, 0.7143, 0.8333, 0.7143, 0.8333, 0.718, 0.75, 0.718, 0.75, 0.7143, 0.75, 0.7143, 0.75, 0.718, 0.6667, 0.718, 0.6667, 0.7143, 0.6667, 0.7143, 0.6667, 0.718, 0.5833, 0.718, 0.5833, 0.7143, 0.5833, 0.7143, 0.5833, 0.718, 0.5, 0.718, 0.5, 0.7143, 0.5, 0.7143, 0.5, 0.718, 0.4167, 0.718, 0.4167, 0.7143, 0.4167, 0.7143, 0.4167, 0.718, 0.3333, 0.718, 0.3333, 0.7143, 0.3333, 0.7143, 0.3333, 0.718, 0.25, 0.718, 0.25, 0.7143, 0.25, 0.7143, 0.25, 0.718, 0.1667, 0.718, 0.1667, 0.7143, 0.1667, 0.7143, 0.1667, 0.718, 0.08333, 0.718, 0.08333, 0.7143, 0.08333, 0.7143, 0.08333, 0.718, 7.451e-08, 0.718, 7.451e-08, 0.7143, 1.0, 0.718, 1.0, 0.78, 0.9167, 0.78, 0.9167, 0.718, 0.9167, 0.718, 0.9167, 0.78, 0.8333, 0.78, 0.8333, 0.718, 0.8333, 0.718, 0.8333, 0.78, 0.75, 0.78, 0.75, 0.718, 0.75, 0.718, 0.75, 0.78, 0.6667, 0.78, 0.6667, 0.718, 0.6667, 0.718, 0.6667, 0.78, 0.5833, 0.78, 0.5833, 0.718, 0.5833, 0.718, 0.5833, 0.78, 0.5, 0.78, 0.5, 0.718, 0.5, 0.718, 0.5, 0.78, 0.4167, 0.78, 0.4167, 0.718, 0.4167, 0.718, 0.4167, 0.78, 0.3333, 0.78, 0.3333, 0.718, 0.3333, 0.718, 0.3333, 0.78, 0.25, 0.78, 0.25, 0.718, 0.25, 0.718, 0.25, 0.78, 0.1667, 0.78, 0.1667, 0.718, 0.1667, 0.718, 0.1667, 0.78, 0.08333, 0.78, 0.08333, 0.718, 0.08333, 0.718, 0.08333, 0.78, 7.451e-08, 0.78, 7.451e-08, 0.718, 1.0, 0.7857, 1.0, 0.7904, 0.9167, 0.7904, 0.9167, 0.7857, 0.9167, 0.7857, 0.9167, 0.7904, 0.8333, 0.7904, 0.8333, 0.7857, 0.8333, 0.7857, 0.8333, 0.7904, 0.75, 0.7904, 0.75, 0.7857, 0.75, 0.7857, 0.75, 0.7904, 0.6667, 0.7904, 0.6667, 0.7857, 0.6667, 0.7857, 0.6667, 0.7904, 0.5833, 0.7904, 0.5833, 0.7857, 0.5833, 0.7857, 0.5833, 0.7904, 0.5, 0.7904, 0.5, 0.7857, 0.5, 0.7857, 0.5, 0.7904, 0.4167, 0.7904, 0.4167, 0.7857, 0.4167, 0.7857, 0.4167, 0.7904, 0.3333, 0.7904, 0.3333, 0.7857, 0.3333, 0.7857, 0.3333, 0.7904, 0.25, 0.7904, 0.25, 0.7857, 0.25, 0.7857, 0.25, 0.7904, 0.1667, 0.7904, 0.1667, 0.7857, 0.1667, 0.7857, 0.1667, 0.7904, 0.08333, 0.7904, 0.08333, 0.7857, 0.08333, 0.7857, 0.08333, 0.7904, 7.451e-08, 0.7904, 7.451e-08, 0.7857, 1.0, 0.7904, 1.0, 0.8512, 0.9167, 0.8512, 0.9167, 0.7904, 0.9167, 0.7904, 0.9167, 0.8512, 0.8333, 0.8512, 0.8333, 0.7904, 0.8333, 0.7904, 0.8333, 0.8512, 0.75, 0.8512, 0.75, 0.7904, 0.75, 0.7904, 0.75, 0.8512, 0.6667, 0.8512, 0.6667, 0.7904, 0.6667, 0.7904, 0.6667, 0.8512, 0.5833, 0.8512, 0.5833, 0.7904, 0.5833, 0.7904, 0.5833, 0.8512, 0.5, 0.8512, 0.5, 0.7904, 0.5, 0.7904, 0.5, 0.8512, 0.4167, 0.8512, 0.4167, 0.7904, 0.4167, 0.7904, 0.4167, 0.8512, 0.3333, 0.8512, 0.3333, 0.7904, 0.3333, 0.7904, 0.3333, 0.8512, 0.25, 0.8512, 0.25, 0.7904, 0.25, 0.7904, 0.25, 0.8512, 0.1667, 0.8512, 0.1667, 0.7904, 0.1667, 0.7904, 0.1667, 0.8512, 0.08333, 0.8512, 0.08333, 0.7904, 0.08333, 0.7904, 0.08333, 0.8512, 7.451e-08, 0.8512, 7.451e-08, 0.7904, 1.0, 0.8571, 1.0, 0.8634, 0.9167, 0.8634, 0.9167, 0.8571, 0.9167, 0.8571, 0.9167, 0.8634, 0.8333, 0.8634, 0.8333, 0.8571, 0.8333, 0.8571, 0.8333, 0.8634, 0.75, 0.8634, 0.75, 0.8571, 0.75, 0.8571, 0.75, 0.8634, 0.6667, 0.8634, 0.6667, 0.8571, 0.6667, 0.8571, 0.6667, 0.8634, 0.5833, 0.8634, 0.5833, 0.8571, 0.5833, 0.8571, 0.5833, 0.8634, 0.5, 0.8634, 0.5, 0.8571, 0.5, 0.8571, 0.5, 0.8634, 0.4167, 0.8634, 0.4167, 0.8571, 0.4167, 0.8571, 0.4167, 0.8634, 0.3333, 0.8634, 0.3333, 0.8571, 0.3333, 0.8571, 0.3333, 0.8634, 0.25, 0.8634, 0.25, 0.8571, 0.25, 0.8571, 0.25, 0.8634, 0.1667, 0.8634, 0.1667, 0.8571, 0.1667, 0.8571, 0.1667, 0.8634, 0.08333, 0.8634, 0.08333, 0.8571, 0.08333, 0.8571, 0.08333, 0.8634, 7.451e-08, 0.8634, 7.451e-08, 0.8571, 0.08333, 0.9286, 0.08333, 0.9343, 7.451e-08, 0.9343, 7.451e-08, 0.9286, 0.1667, 0.9286, 0.1667, 0.9343, 0.08333, 0.9343, 0.08333, 0.9286, 0.25, 0.9286, 0.25, 0.9343, 0.1667, 0.9343, 0.1667, 0.9286, 0.3333, 0.9286, 0.3333, 0.9343, 0.25, 0.9343, 0.25, 0.9286, 0.4167, 0.9286, 0.4167, 0.9343, 0.3333, 0.9343, 0.3333, 0.9286, 0.5, 0.9286, 0.5, 0.9343, 0.4167, 0.9343, 0.4167, 0.9286, 0.5833, 0.9286, 0.5833, 0.9343, 0.5, 0.9343, 0.5, 0.9286, 0.6667, 0.9286, 0.6667, 0.9343, 0.5833, 0.9343, 0.5833, 0.9286, 0.75, 0.9286, 0.75, 0.9343, 0.6667, 0.9343, 0.6667, 0.9286, 0.8333, 0.9286, 0.8333, 0.9343, 0.75, 0.9343, 0.75, 0.9286, 0.9167, 0.9286, 0.9167, 0.9343, 0.8333, 0.9343, 0.8333, 0.9286, 1.0, 0.9286, 1.0, 0.9343, 0.9167, 0.9343, 0.9167, 0.9286, 1.0, 0.8634, 1.0, 0.9205, 0.9167, 0.9205, 0.9167, 0.8634, 0.9167, 0.8634, 0.9167, 0.9205, 0.8333, 0.9205, 0.8333, 0.8634, 0.8333, 0.8634, 0.8333, 0.9205, 0.75, 0.9205, 0.75, 0.8634, 0.75, 0.8634, 0.75, 0.9205, 0.6667, 0.9205, 0.6667, 0.8634, 0.6667, 0.8634, 0.6667, 0.9205, 0.5833, 0.9205, 0.5833, 0.8634, 0.5833, 0.8634, 0.5833, 0.9205, 0.5, 0.9205, 0.5, 0.8634, 0.5, 0.8634, 0.5, 0.9205, 0.4167, 0.9205, 0.4167, 0.8634, 0.4167, 0.8634, 0.4167, 0.9205, 0.3333, 0.9205, 0.3333, 0.8634, 0.3333, 0.8634, 0.3333, 0.9205, 0.25, 0.9205, 0.25, 0.8634, 0.25, 0.8634, 0.25, 0.9205, 0.1667, 0.9205, 0.1667, 0.8634, 0.1667, 0.8634, 0.1667, 0.9205, 0.08333, 0.9205, 0.08333, 0.8634, 0.08333, 0.8634, 0.08333, 0.9205, 7.451e-08, 0.9205, 7.451e-08, 0.8634, 1.0, 0.9343, 1.0, 1.0, 0.9167, 1.0, 0.9167, 0.9343, 0.9167, 0.9343, 0.9167, 1.0, 0.8333, 1.0, 0.8333, 0.9343, 0.8333, 0.9343, 0.8333, 1.0, 0.75, 1.0, 0.75, 0.9343, 0.75, 0.9343, 0.75, 1.0, 0.6667, 1.0, 0.6667, 0.9343, 0.6667, 0.9343, 0.6667, 1.0, 0.5833, 1.0, 0.5833, 0.9343, 0.5833, 0.9343, 0.5833, 1.0, 0.5, 1.0, 0.5, 0.9343, 0.5, 0.9343, 0.5, 1.0, 0.4167, 1.0, 0.4167, 0.9343, 0.4167, 0.9343, 0.4167, 1.0, 0.3333, 1.0, 0.3333, 0.9343, 0.3333, 0.9343, 0.3333, 1.0, 0.25, 1.0, 0.25, 0.9343, 0.25, 0.9343, 0.25, 1.0, 0.1667, 1.0, 0.1667, 0.9343, 0.37, 0.4578, 0.25, 0.49, 0.13, 0.4578, 0.04215, 0.37, 0.01, 0.25, 0.04215, 0.13, 0.13, 0.04215, 0.25, 0.01, 0.37, 0.04215, 0.4578, 0.13, 0.49, 0.25, 0.4578, 0.37, 0.1667, 0.9343, 0.1667, 1.0, 0.08333, 1.0, 0.08333, 0.9343, 0.08333, 0.9343, 0.08333, 1.0, 7.451e-08, 1.0, 7.451e-08, 0.9343, 0.08333, 0.5677, 0.08333, 0.5714, 7.451e-08, 0.5714, 7.451e-08, 0.5677, 0.08333, 0.6392, 0.08333, 0.6429, 7.451e-08, 0.6429, 7.451e-08, 0.6392, 0.08333, 0.7096, 0.08333, 0.7143, 7.451e-08, 0.7143, 7.451e-08, 0.7096, 0.08333, 0.78, 0.08333, 0.7857, 7.451e-08, 0.7857, 7.451e-08, 0.78, 0.08333, 0.8512, 0.08333, 0.8571, 7.451e-08, 0.8571, 7.451e-08, 0.8512, 0.08333, 0.9205, 0.08333, 0.9286, 7.451e-08, 0.9286, 7.451e-08, 0.9205, 0.1667, 0.5677, 0.1667, 0.5714, 0.08333, 0.5714, 0.08333, 0.5677, 0.1667, 0.6392, 0.1667, 0.6429, 0.08333, 0.6429, 0.08333, 0.6392, 0.1667, 0.7096, 0.1667, 0.7143, 0.08333, 0.7143, 0.08333, 0.7096, 0.1667, 0.78, 0.1667, 0.7857, 0.08333, 0.7857, 0.08333, 0.78, 0.1667, 0.8512, 0.1667, 0.8571, 0.08333, 0.8571, 0.08333, 0.8512, 0.1667, 0.9205, 0.1667, 0.9286, 0.08333, 0.9286, 0.08333, 0.9205, 0.25, 0.5677, 0.25, 0.5714, 0.1667, 0.5714, 0.1667, 0.5677, 0.25, 0.6392, 0.25, 0.6429, 0.1667, 0.6429, 0.1667, 0.6392, 0.25, 0.7096, 0.25, 0.7143, 0.1667, 0.7143, 0.1667, 0.7096, 0.25, 0.78, 0.25, 0.7857, 0.1667, 0.7857, 0.1667, 0.78, 0.25, 0.8512, 0.25, 0.8571, 0.1667, 0.8571, 0.1667, 0.8512, 0.25, 0.9205, 0.25, 0.9286, 0.1667, 0.9286, 0.1667, 0.9205, 0.3333, 0.5677, 0.3333, 0.5714, 0.25, 0.5714, 0.25, 0.5677, 0.3333, 0.6392, 0.3333, 0.6429, 0.25, 0.6429, 0.25, 0.6392, 0.3333, 0.7096, 0.3333, 0.7143, 0.25, 0.7143, 0.25, 0.7096, 0.3333, 0.78, 0.3333, 0.7857, 0.25, 0.7857, 0.25, 0.78, 0.3333, 0.8512, 0.3333, 0.8571, 0.25, 0.8571, 0.25, 0.8512, 0.3333, 0.9205, 0.3333, 0.9286, 0.25, 0.9286, 0.25, 0.9205, 0.4167, 0.5677, 0.4167, 0.5714, 0.3333, 0.5714, 0.3333, 0.5677, 0.4167, 0.6392, 0.4167, 0.6429, 0.3333, 0.6429, 0.3333, 0.6392, 0.4167, 0.7096, 0.4167, 0.7143, 0.3333, 0.7143, 0.3333, 0.7096, 0.4167, 0.78, 0.4167, 0.7857, 0.3333, 0.7857, 0.3333, 0.78, 0.4167, 0.8512, 0.4167, 0.8571, 0.3333, 0.8571, 0.3333, 0.8512, 0.4167, 0.9205, 0.4167, 0.9286, 0.3333, 0.9286, 0.3333, 0.9205, 0.5, 0.5677, 0.5, 0.5714, 0.4167, 0.5714, 0.4167, 0.5677, 0.5, 0.6392, 0.5, 0.6429, 0.4167, 0.6429, 0.4167, 0.6392, 0.5, 0.7096, 0.5, 0.7143, 0.4167, 0.7143, 0.4167, 0.7096, 0.5, 0.78, 0.5, 0.7857, 0.4167, 0.7857, 0.4167, 0.78, 0.5, 0.8512, 0.5, 0.8571, 0.4167, 0.8571, 0.4167, 0.8512, 0.5, 0.9205, 0.5, 0.9286, 0.4167, 0.9286, 0.4167, 0.9205, 0.5833, 0.5677, 0.5833, 0.5714, 0.5, 0.5714, 0.5, 0.5677, 0.5833, 0.6392, 0.5833, 0.6429, 0.5, 0.6429, 0.5, 0.6392, 0.5833, 0.7096, 0.5833, 0.7143, 0.5, 0.7143, 0.5, 0.7096, 0.5833, 0.78, 0.5833, 0.7857, 0.5, 0.7857, 0.5, 0.78, 0.5833, 0.8512, 0.5833, 0.8571, 0.5, 0.8571, 0.5, 0.8512, 0.5833, 0.9205, 0.5833, 0.9286, 0.5, 0.9286, 0.5, 0.9205, 0.6667, 0.5677, 0.6667, 0.5714, 0.5833, 0.5714, 0.5833, 0.5677, 0.6667, 0.6392, 0.6667, 0.6429, 0.5833, 0.6429, 0.5833, 0.6392, 0.6667, 0.7096, 0.6667, 0.7143, 0.5833, 0.7143, 0.5833, 0.7096, 0.6667, 0.78, 0.6667, 0.7857, 0.5833, 0.7857, 0.5833, 0.78, 0.6667, 0.8512, 0.6667, 0.8571, 0.5833, 0.8571, 0.5833, 0.8512, 0.6667, 0.9205, 0.6667, 0.9286, 0.5833, 0.9286, 0.5833, 0.9205, 0.75, 0.5677, 0.75, 0.5714, 0.6667, 0.5714, 0.6667, 0.5677, 0.75, 0.6392, 0.75, 0.6429, 0.6667, 0.6429, 0.6667, 0.6392, 0.75, 0.7096, 0.75, 0.7143, 0.6667, 0.7143, 0.6667, 0.7096, 0.75, 0.78, 0.75, 0.7857, 0.6667, 0.7857, 0.6667, 0.78, 0.75, 0.8512, 0.75, 0.8571, 0.6667, 0.8571, 0.6667, 0.8512, 0.75, 0.9205, 0.75, 0.9286, 0.6667, 0.9286, 0.6667, 0.9205, 0.8333, 0.5677, 0.8333, 0.5714, 0.75, 0.5714, 0.75, 0.5677, 0.8333, 0.6392, 0.8333, 0.6429, 0.75, 0.6429, 0.75, 0.6392, 0.8333, 0.7096, 0.8333, 0.7143, 0.75, 0.7143, 0.75, 0.7096, 0.8333, 0.78, 0.8333, 0.7857, 0.75, 0.7857, 0.75, 0.78, 0.8333, 0.8512, 0.8333, 0.8571, 0.75, 0.8571, 0.75, 0.8512, 0.8333, 0.9205, 0.8333, 0.9286, 0.75, 0.9286, 0.75, 0.9205, 0.9167, 0.5677, 0.9167, 0.5714, 0.8333, 0.5714, 0.8333, 0.5677, 0.9167, 0.6392, 0.9167, 0.6429, 0.8333, 0.6429, 0.8333, 0.6392, 0.9167, 0.7096, 0.9167, 0.7143, 0.8333, 0.7143, 0.8333, 0.7096, 0.9167, 0.78, 0.9167, 0.7857, 0.8333, 0.7857, 0.8333, 0.78, 0.9167, 0.8512, 0.9167, 0.8571, 0.8333, 0.8571, 0.8333, 0.8512, 0.9167, 0.9205, 0.9167, 0.9286, 0.8333, 0.9286, 0.8333, 0.9205, 1.0, 0.5677, 1.0, 0.5714, 0.9167, 0.5714, 0.9167, 0.5677, 1.0, 0.6392, 1.0, 0.6429, 0.9167, 0.6429, 0.9167, 0.6392, 1.0, 0.7096, 1.0, 0.7143, 0.9167, 0.7143, 0.9167, 0.7096, 1.0, 0.78, 1.0, 0.7857, 0.9167, 0.7857, 0.9167, 0.78, 1.0, 0.8512, 1.0, 0.8571, 0.9167, 0.8571, 0.9167, 0.8512, 1.0, 0.9205, 1.0, 0.9286, 0.9167, 0.9286, 0.9167, 0.9205, 1.0, 0.5069, 1.0, 0.5677, 0.9167, 0.5677, 0.9167, 0.5069, 0.9167, 0.5069, 0.9167, 0.5677, 0.8333, 0.5677, 0.8333, 0.5069, 0.8333, 0.5069, 0.8333, 0.5677, 0.75, 0.5677, 0.75, 0.5069, 0.75, 0.5069, 0.75, 0.5677, 0.6667, 0.5677, 0.6667, 0.5069, 0.6667, 0.5069, 0.6667, 0.5677, 0.5833, 0.5677, 0.5833, 0.5069, 0.5833, 0.5069, 0.5833, 0.5677, 0.5, 0.5677, 0.5, 0.5069, 0.5, 0.5069, 0.5, 0.5677, 0.4167, 0.5677, 0.4167, 0.5069, 0.4167, 0.5069, 0.4167, 0.5677, 0.3333, 0.5677, 0.3333, 0.5069, 0.3333, 0.5069, 0.3333, 0.5677, 0.25, 0.5677, 0.25, 0.5069, 0.25, 0.5069, 0.25, 0.5677, 0.1667, 0.5677, 0.1667, 0.5069, 0.1667, 0.5069, 0.1667, 0.5677, 0.08333, 0.5677, 0.08333, 0.5069, 0.08333, 0.5069, 0.08333, 0.5677, 7.451e-08, 0.5677, 7.451e-08, 0.5069, 1.0, 0.5714, 1.0, 0.5751, 0.9167, 0.5751, 0.9167, 0.5714, 0.9167, 0.5714, 0.9167, 0.5751, 0.8333, 0.5751, 0.8333, 0.5714, 0.8333, 0.5714, 0.8333, 0.5751, 0.75, 0.5751, 0.75, 0.5714, 0.75, 0.5714, 0.75, 0.5751, 0.6667, 0.5751, 0.6667, 0.5714, 0.6667, 0.5714, 0.6667, 0.5751, 0.5833, 0.5751, 0.5833, 0.5714, 0.5833, 0.5714, 0.5833, 0.5751, 0.5, 0.5751, 0.5, 0.5714, 0.5, 0.5714, 0.5, 0.5751, 0.4167, 0.5751, 0.4167, 0.5714, 0.4167, 0.5714, 0.4167, 0.5751, 0.3333, 0.5751, 0.3333, 0.5714, 0.3333, 0.5714, 0.3333, 0.5751, 0.25, 0.5751, 0.25, 0.5714, 0.25, 0.5714, 0.25, 0.5751, 0.1667, 0.5751, 0.1667, 0.5714, 0.1667, 0.5714, 0.1667, 0.5751, 0.08333, 0.5751, 0.08333, 0.5714, 0.08333, 0.5714, 0.08333, 0.5751, 7.451e-08, 0.5751, 7.451e-08, 0.5714, 1.0, 0.5751, 1.0, 0.6392, 0.9167, 0.6392, 0.9167, 0.5751, 0.9167, 0.5751, 0.9167, 0.6392, 0.8333, 0.6392, 0.8333, 0.5751, 0.8333, 0.5751, 0.8333, 0.6392, 0.75, 0.6392, 0.75, 0.5751, 0.75, 0.5751, 0.75, 0.6392, 0.6667, 0.6392, 0.6667, 0.5751, 0.6667, 0.5751, 0.6667, 0.6392, 0.5833, 0.6392, 0.5833, 0.5751, 0.5833, 0.5751, 0.5833, 0.6392, 0.5, 0.6392, 0.5, 0.5751, 0.5, 0.5751, 0.5, 0.6392, 0.4167, 0.6392, 0.4167, 0.5751, 0.4167, 0.5751, 0.4167, 0.6392, 0.3333, 0.6392, 0.3333, 0.5751, 0.3333, 0.5751, 0.3333, 0.6392, 0.25, 0.6392, 0.25, 0.5751, 0.25, 0.5751, 0.25, 0.6392, 0.1667, 0.6392, 0.1667, 0.5751, 0.1667, 0.5751, 0.1667, 0.6392, 0.08333, 0.6392, 0.08333, 0.5751, 0.08333, 0.5751, 0.08333, 0.6392, 7.451e-08, 0.6392, 7.451e-08, 0.5751, 1.0, 0.6429, 1.0, 0.6454, 0.9167, 0.6454, 0.9167, 0.6429, 0.9167, 0.6429, 0.9167, 0.6454, 0.8333, 0.6454, 0.8333, 0.6429, 0.8333, 0.6429, 0.8333, 0.6454, 0.75, 0.6454, 0.75, 0.6429, 0.75, 0.6429, 0.75, 0.6454, 0.6667, 0.6454, 0.6667, 0.6429, 0.6667, 0.6429, 0.6667, 0.6454, 0.5833, 0.6454, 0.5833, 0.6429, 0.5833, 0.6429, 0.5833, 0.6454, 0.5, 0.6454, 0.5, 0.6429, 0.5, 0.6429, 0.5, 0.6454, 0.4167, 0.6454, 0.4167, 0.6429, 0.4167, 0.6429, 0.4167, 0.6454, 0.3333, 0.6454, 0.3333, 0.6429, 0.3333, 0.6429, 0.3333, 0.6454, 0.25, 0.6454, 0.25, 0.6429, 0.25, 0.6429, 0.25, 0.6454, 0.1667, 0.6454, 0.1667, 0.6429, 0.1667, 0.6429, 0.1667, 0.6454, 0.08333, 0.6454, 0.08333, 0.6429, 0.08333, 0.6429, 0.08333, 0.6454, 7.451e-08, 0.6454, 7.451e-08, 0.6429, 1.0, 0.6454, 1.0, 0.7096, 0.9167, 0.7096, 0.9167, 0.6454, 0.9167, 0.6454, 0.9167, 0.7096, 0.8333, 0.7096, 0.8333, 0.6454, 0.8333, 0.6454, 0.8333, 0.7096, 0.75, 0.7096, 0.75, 0.6454, 0.75, 0.6454, 0.75, 0.7096, 0.6667, 0.7096, 0.6667, 0.6454, 0.6667, 0.6454, 0.6667, 0.7096, 0.5833, 0.7096, 0.5833, 0.6454, 0.5833, 0.6454, 0.5833, 0.7096, 0.5, 0.7096, 0.5, 0.6454, 0.5, 0.6454, 0.5, 0.7096, 0.4167, 0.7096, 0.4167, 0.6454, 0.4167, 0.6454, 0.4167, 0.7096, 0.3333, 0.7096, 0.3333, 0.6454, 0.3333, 0.6454, 0.3333, 0.7096, 0.25, 0.7096, 0.25, 0.6454, 0.25, 0.6454, 0.25, 0.7096, 0.1667, 0.7096, 0.1667, 0.6454, 0.1667, 0.6454, 0.1667, 0.7096, 0.08333, 0.7096, 0.08333, 0.6454, 0.08333, 0.6454, 0.08333, 0.7096, 7.451e-08, 0.7096, 7.451e-08, 0.6454, 1.0, 0.7143, 1.0, 0.718, 0.9167, 0.718, 0.9167, 0.7143, 0.9167, 0.7143, 0.9167, 0.718, 0.8333, 0.718, 0.8333, 0.7143, 0.8333, 0.7143, 0.8333, 0.718, 0.75, 0.718, 0.75, 0.7143, 0.75, 0.7143, 0.75, 0.718, 0.6667, 0.718, 0.6667, 0.7143, 0.6667, 0.7143, 0.6667, 0.718, 0.5833, 0.718, 0.5833, 0.7143, 0.5833, 0.7143, 0.5833, 0.718, 0.5, 0.718, 0.5, 0.7143, 0.5, 0.7143, 0.5, 0.718, 0.4167, 0.718, 0.4167, 0.7143, 0.4167, 0.7143, 0.4167, 0.718, 0.3333, 0.718, 0.3333, 0.7143, 0.3333, 0.7143, 0.3333, 0.718, 0.25, 0.718, 0.25, 0.7143, 0.25, 0.7143, 0.25, 0.718, 0.1667, 0.718, 0.1667, 0.7143, 0.1667, 0.7143, 0.1667, 0.718, 0.08333, 0.718, 0.08333, 0.7143, 0.08333, 0.7143, 0.08333, 0.718, 7.451e-08, 0.718, 7.451e-08, 0.7143, 1.0, 0.718, 1.0, 0.78, 0.9167, 0.78, 0.9167, 0.718, 0.9167, 0.718, 0.9167, 0.78, 0.8333, 0.78, 0.8333, 0.718, 0.8333, 0.718, 0.8333, 0.78, 0.75, 0.78, 0.75, 0.718, 0.75, 0.718, 0.75, 0.78, 0.6667, 0.78, 0.6667, 0.718, 0.6667, 0.718, 0.6667, 0.78, 0.5833, 0.78, 0.5833, 0.718, 0.5833, 0.718, 0.5833, 0.78, 0.5, 0.78, 0.5, 0.718, 0.5, 0.718, 0.5, 0.78, 0.4167, 0.78, 0.4167, 0.718, 0.4167, 0.718, 0.4167, 0.78, 0.3333, 0.78, 0.3333, 0.718, 0.3333, 0.718, 0.3333, 0.78, 0.25, 0.78, 0.25, 0.718, 0.25, 0.718, 0.25, 0.78, 0.1667, 0.78, 0.1667, 0.718, 0.1667, 0.718, 0.1667, 0.78, 0.08333, 0.78, 0.08333, 0.718, 0.08333, 0.718, 0.08333, 0.78, 7.451e-08, 0.78, 7.451e-08, 0.718, 1.0, 0.7857, 1.0, 0.7904, 0.9167, 0.7904, 0.9167, 0.7857, 0.9167, 0.7857, 0.9167, 0.7904, 0.8333, 0.7904, 0.8333, 0.7857, 0.8333, 0.7857, 0.8333, 0.7904, 0.75, 0.7904, 0.75, 0.7857, 0.75, 0.7857, 0.75, 0.7904, 0.6667, 0.7904, 0.6667, 0.7857, 0.6667, 0.7857, 0.6667, 0.7904, 0.5833, 0.7904, 0.5833, 0.7857, 0.5833, 0.7857, 0.5833, 0.7904, 0.5, 0.7904, 0.5, 0.7857, 0.5, 0.7857, 0.5, 0.7904, 0.4167, 0.7904, 0.4167, 0.7857, 0.4167, 0.7857, 0.4167, 0.7904, 0.3333, 0.7904, 0.3333, 0.7857, 0.3333, 0.7857, 0.3333, 0.7904, 0.25, 0.7904, 0.25, 0.7857, 0.25, 0.7857, 0.25, 0.7904, 0.1667, 0.7904, 0.1667, 0.7857, 0.1667, 0.7857, 0.1667, 0.7904, 0.08333, 0.7904, 0.08333, 0.7857, 0.08333, 0.7857, 0.08333, 0.7904, 7.451e-08, 0.7904, 7.451e-08, 0.7857, 1.0, 0.7904, 1.0, 0.8512, 0.9167, 0.8512, 0.9167, 0.7904, 0.9167, 0.7904, 0.9167, 0.8512, 0.8333, 0.8512, 0.8333, 0.7904, 0.8333, 0.7904, 0.8333, 0.8512, 0.75, 0.8512, 0.75, 0.7904, 0.75, 0.7904, 0.75, 0.8512, 0.6667, 0.8512, 0.6667, 0.7904, 0.6667, 0.7904, 0.6667, 0.8512, 0.5833, 0.8512, 0.5833, 0.7904, 0.5833, 0.7904, 0.5833, 0.8512, 0.5, 0.8512, 0.5, 0.7904, 0.5, 0.7904, 0.5, 0.8512, 0.4167, 0.8512, 0.4167, 0.7904, 0.4167, 0.7904, 0.4167, 0.8512, 0.3333, 0.8512, 0.3333, 0.7904, 0.3333, 0.7904, 0.3333, 0.8512, 0.25, 0.8512, 0.25, 0.7904, 0.25, 0.7904, 0.25, 0.8512, 0.1667, 0.8512, 0.1667, 0.7904, 0.1667, 0.7904, 0.1667, 0.8512, 0.08333, 0.8512, 0.08333, 0.7904, 0.08333, 0.7904, 0.08333, 0.8512, 7.451e-08, 0.8512, 7.451e-08, 0.7904, 1.0, 0.8571, 1.0, 0.8634, 0.9167, 0.8634, 0.9167, 0.8571, 0.9167, 0.8571, 0.9167, 0.8634, 0.8333, 0.8634, 0.8333, 0.8571, 0.8333, 0.8571, 0.8333, 0.8634, 0.75, 0.8634, 0.75, 0.8571, 0.75, 0.8571, 0.75, 0.8634, 0.6667, 0.8634, 0.6667, 0.8571, 0.6667, 0.8571, 0.6667, 0.8634, 0.5833, 0.8634, 0.5833, 0.8571, 0.5833, 0.8571, 0.5833, 0.8634, 0.5, 0.8634, 0.5, 0.8571, 0.5, 0.8571, 0.5, 0.8634, 0.4167, 0.8634, 0.4167, 0.8571, 0.4167, 0.8571, 0.4167, 0.8634, 0.3333, 0.8634, 0.3333, 0.8571, 0.3333, 0.8571, 0.3333, 0.8634, 0.25, 0.8634, 0.25, 0.8571, 0.25, 0.8571, 0.25, 0.8634, 0.1667, 0.8634, 0.1667, 0.8571, 0.1667, 0.8571, 0.1667, 0.8634, 0.08333, 0.8634, 0.08333, 0.8571, 0.08333, 0.8571, 0.08333, 0.8634, 7.451e-08, 0.8634, 7.451e-08, 0.8571, 0.08333, 0.9286, 0.08333, 0.9343, 7.451e-08, 0.9343, 7.451e-08, 0.9286, 0.1667, 0.9286, 0.1667, 0.9343, 0.08333, 0.9343, 0.08333, 0.9286, 0.25, 0.9286, 0.25, 0.9343, 0.1667, 0.9343, 0.1667, 0.9286, 0.3333, 0.9286, 0.3333, 0.9343, 0.25, 0.9343, 0.25, 0.9286, 0.4167, 0.9286, 0.4167, 0.9343, 0.3333, 0.9343, 0.3333, 0.9286, 0.5, 0.9286, 0.5, 0.9343, 0.4167, 0.9343, 0.4167, 0.9286, 0.5833, 0.9286, 0.5833, 0.9343, 0.5, 0.9343, 0.5, 0.9286, 0.6667, 0.9286, 0.6667, 0.9343, 0.5833, 0.9343, 0.5833, 0.9286, 0.75, 0.9286, 0.75, 0.9343, 0.6667, 0.9343, 0.6667, 0.9286, 0.8333, 0.9286, 0.8333, 0.9343, 0.75, 0.9343, 0.75, 0.9286, 0.9167, 0.9286, 0.9167, 0.9343, 0.8333, 0.9343, 0.8333, 0.9286, 1.0, 0.9286, 1.0, 0.9343, 0.9167, 0.9343, 0.9167, 0.9286, 1.0, 0.8634, 1.0, 0.9205, 0.9167, 0.9205, 0.9167, 0.8634, 0.9167, 0.8634, 0.9167, 0.9205, 0.8333, 0.9205, 0.8333, 0.8634, 0.8333, 0.8634, 0.8333, 0.9205, 0.75, 0.9205, 0.75, 0.8634, 0.75, 0.8634, 0.75, 0.9205, 0.6667, 0.9205, 0.6667, 0.8634, 0.6667, 0.8634, 0.6667, 0.9205, 0.5833, 0.9205, 0.5833, 0.8634, 0.5833, 0.8634, 0.5833, 0.9205, 0.5, 0.9205, 0.5, 0.8634, 0.5, 0.8634, 0.5, 0.9205, 0.4167, 0.9205, 0.4167, 0.8634, 0.4167, 0.8634, 0.4167, 0.9205, 0.3333, 0.9205, 0.3333, 0.8634, 0.3333, 0.8634, 0.3333, 0.9205, 0.25, 0.9205, 0.25, 0.8634, 0.25, 0.8634, 0.25, 0.9205, 0.1667, 0.9205, 0.1667, 0.8634, 0.1667, 0.8634, 0.1667, 0.9205, 0.08333, 0.9205, 0.08333, 0.8634, 0.08333, 0.8634, 0.08333, 0.9205, 7.451e-08, 0.9205, 7.451e-08, 0.8634, 0.08333, 0.9343, 0.08333, 0.9905, 7.451e-08, 0.9905, 7.451e-08, 0.9343, 0.1667, 0.9343, 0.1667, 0.9905, 0.08333, 0.9905, 0.08333, 0.9343, 0.25, 0.9343, 0.25, 0.9905, 0.1667, 0.9905, 0.1667, 0.9343, 0.3333, 0.9343, 0.3333, 0.9905, 0.25, 0.9905, 0.25, 0.9343, 0.4167, 0.9343, 0.4167, 0.9905, 0.3333, 0.9905, 0.3333, 0.9343, 0.5, 0.9343, 0.5, 0.9905, 0.4167, 0.9905, 0.4167, 0.9343, 0.5833, 0.9343, 0.5833, 0.9905, 0.5, 0.9905, 0.5, 0.9343, 0.6667, 0.9343, 0.6667, 0.9905, 0.5833, 0.9905, 0.5833, 0.9343, 0.75, 0.9343, 0.75, 0.9905, 0.6667, 0.9905, 0.6667, 0.9343, 0.8333, 0.9343, 0.8333, 0.9905, 0.75, 0.9905, 0.75, 0.9343, 0.9167, 0.9343, 0.9167, 0.9905, 0.8333, 0.9905, 0.8333, 0.9343, 1.0, 0.9343, 1.0, 0.9905, 0.9167, 0.9905, 0.9167, 0.9343, 0.08333, 0.5, 0.08333, 0.5069, 7.451e-08, 0.5069, 7.451e-08, 0.5, 0.1667, 0.5, 0.1667, 0.5069, 0.08333, 0.5069, 0.08333, 0.5, 0.25, 0.5, 0.25, 0.5069, 0.1667, 0.5069, 0.1667, 0.5, 0.3333, 0.5, 0.3333, 0.5069, 0.25, 0.5069, 0.25, 0.5, 0.4167, 0.5, 0.4167, 0.5069, 0.3333, 0.5069, 0.3333, 0.5, 0.5, 0.5, 0.5, 0.5069, 0.4167, 0.5069, 0.4167, 0.5, 0.5833, 0.5, 0.5833, 0.5069, 0.5, 0.5069, 0.5, 0.5, 0.6667, 0.5, 0.6667, 0.5069, 0.5833, 0.5069, 0.5833, 0.5, 0.75, 0.5, 0.75, 0.5069, 0.6667, 0.5069, 0.6667, 0.5, 0.8333, 0.5, 0.8333, 0.5069, 0.75, 0.5069, 0.75, 0.5, 0.9167, 0.5, 0.9167, 0.5069, 0.8333, 0.5069, 0.8333, 0.5, 1.0, 0.5, 1.0, 0.5069, 0.9167, 0.5069, 0.9167, 0.5])
me_cylinder_005.materials.append(mat_material_001)
me_cylinder_005.update()
me_plane_023 = bpy.data.meshes.new('Plane.023')
me_plane_023.from_pydata([(-1.0, -1.0, 0.0), (1.0, -1.0, 0.0), (-1.0, 1.0, 0.0), (1.0, 1.0, 0.0), (-0.106, -2.105, -1.119), (-1.041, -0.5993, -0.1919), (1.548, -1.732, -0.05757), (0.6129, -0.2263, 0.8694), (-1.012, -1.756, -1.735), (-1.112, -0.5504, -0.1425), (0.9427, -2.026, -1.408), (0.8426, -0.8203, 0.1848), (-1.308, 0.654, 0.8049), (-0.867, -0.8962, -0.3793), (-3.156, 0.7117, 0.04119), (-2.714, -0.8384, -1.143), (-0.1689, 0.5507, 0.6882), (-0.833, -0.9857, -0.4066), (-1.923, 1.481, 0.4469), (-2.587, -0.0555, -0.6479), (-1.092, -0.9524, 0.001768), (-2.63, 0.215, -0.5206), (-0.7093, -1.312, -1.928), (-2.247, -0.1444, -2.45), (-1.698, -0.5401, -0.1883), (-0.01142, -1.271, -0.9769), (-0.8294, 1.251, 0.008798), (0.857, 0.5197, -0.7798)], [], [(0, 1, 3, 2), (4, 5, 7, 6), (8, 9, 11, 10), (12, 13, 15, 14), (16, 17, 19, 18), (20, 21, 23, 22), (24, 25, 27, 26)])
_uv = me_plane_023.uv_layers.new(name='UVMap')
_uv.uv.foreach_set('vector', [0.0, 0.0, 1.0, 0.0, 1.0, 1.0, 0.0, 1.0, 0.0, 0.0, 1.0, 0.0, 1.0, 1.0, 0.0, 1.0, 0.0, 0.0, 1.0, 0.0, 1.0, 1.0, 0.0, 1.0, 0.0, 0.0, 1.0, 0.0, 1.0, 1.0, 0.0, 1.0, 0.0, 0.0, 1.0, 0.0, 1.0, 1.0, 0.0, 1.0, 0.0, 0.0, 1.0, 0.0, 1.0, 1.0, 0.0, 1.0, 0.0, 0.0, 1.0, 0.0, 1.0, 1.0, 0.0, 1.0])
me_plane_023.materials.append(mat_material_003)
me_plane_023.update()
me_plane_024 = bpy.data.meshes.new('Plane.024')
me_plane_024.from_pydata([(-1.0, -1.0, 0.0), (1.0, -1.0, 0.0), (-1.0, 1.0, 0.0), (1.0, 1.0, 0.0), (-0.1161, -4.186, 0.7022), (-0.7693, -3.156, 2.287), (-1.146, -2.974, -0.5101), (-1.799, -1.944, 1.075), (0.6248, -5.727, 2.431), (-1.308, -5.447, 2.863), (0.3443, -4.895, 0.6343), (-1.588, -4.615, 1.066), (0.6248, 1.618, -2.343), (-1.308, 1.899, -1.912), (0.3443, 2.45, -4.14), (-1.588, 2.731, -3.709), (0.648, 0.3357, -0.762), (-0.8321, 0.00543, -2.066), (1.672, 1.317, -2.173), (0.1917, 0.9863, -3.476), (-0.441, -6.047, 4.211), (0.6766, -6.951, 2.82), (0.4629, -4.309, 3.808), (1.581, -5.213, 2.417), (-1.0, -8.346, 4.775), (1.0, -8.346, 4.775), (-1.0, -6.346, 4.775), (1.0, -6.346, 4.775), (-0.8612, -2.958, 0.5428), (0.2415, -1.716, 1.657), (-2.017, -1.426, -0.02011), (-0.9146, -0.184, 1.094)], [], [(0, 1, 3, 2), (4, 5, 7, 6), (8, 9, 11, 10), (12, 13, 15, 14), (16, 17, 19, 18), (20, 21, 23, 22), (24, 25, 27, 26), (28, 29, 31, 30)])
_uv = me_plane_024.uv_layers.new(name='UVMap')
_uv.uv.foreach_set('vector', [0.0, 0.0, 1.0, 0.0, 1.0, 1.0, 0.0, 1.0, 0.0, 0.0, 1.0, 0.0, 1.0, 1.0, 0.0, 1.0, 0.0, 0.0, 1.0, 0.0, 1.0, 1.0, 0.0, 1.0, 0.0, 0.0, 1.0, 0.0, 1.0, 1.0, 0.0, 1.0, 0.0, 0.0, 1.0, 0.0, 1.0, 1.0, 0.0, 1.0, 0.0, 0.0, 1.0, 0.0, 1.0, 1.0, 0.0, 1.0, 0.0, 0.0, 1.0, 0.0, 1.0, 1.0, 0.0, 1.0, 0.0, 0.0, 1.0, 0.0, 1.0, 1.0, 0.0, 1.0])
me_plane_024.materials.append(mat_material_002)
me_plane_024.update()

# ---- objects
ob_cylinder_005 = bpy.data.objects.new('Cylinder.005', me_cylinder_005)
ob_plane_011 = bpy.data.objects.new('Plane.011', me_plane_023)
ob_plane_012 = bpy.data.objects.new('Plane.012', me_plane_024)

# ---- transforms, parenting, visibility, modifiers, constraints
ob_cylinder_005.location = (-3.9, 0.2107, 17.01)
ob_cylinder_005.scale = (1.398, 1.398, 1.398)
ob_plane_011.location = (-3.727, 1.753, 33.51)
ob_plane_011.rotation_euler = (2.415, -0.3184, 2.085)
ob_plane_011.scale = (1.398, 1.398, 1.398)
ob_plane_012.location = (-3.114, -0.3323, 12.73)
ob_plane_012.rotation_euler = (-0.9944, -0.0, -1.903)
ob_plane_012.scale = (1.398, 1.398, 1.398)

# ---- collection membership
col_collection_2.objects.link(ob_cylinder_005)
col_collection_2.objects.link(ob_plane_011)
col_collection_2.objects.link(ob_plane_012)

# ---- scene / render settings (as saved in the file)
scene.frame_start = 1; scene.frame_end = 250; scene.frame_set(1)
scene.render.engine = 'BLENDER_EEVEE_NEXT'
scene.cycles.sampling_pattern = 'TABULATED_SOBOL'
scene.cycles.use_light_tree = False
scene.view_settings.view_transform = 'Filmic'
bpy.context.view_layer.update()

# ---- added for rendering (the .blend has no active camera and no usable light): camera, sun
cam_auto = bpy.data.cameras.new('AutoCamera')
cam_auto.lens = 50.0
cam_auto.sensor_width = 36.0
cam_auto.clip_end = 1000.0
ob_auto_camera = bpy.data.objects.new('AutoCamera', cam_auto)
scene.collection.objects.link(ob_auto_camera)
ob_auto_camera.location = (37.145, -49.7482, 51.7727)
ob_auto_camera.rotation_euler = (1.09748, -7.21219e-08, 0.694738)
scene.camera = ob_auto_camera
light_auto_sun = bpy.data.lights.new('AutoSun', 'SUN')
light_auto_sun.energy = 3.0
light_auto_sun.angle = 0.0523599
ob_auto_sun = bpy.data.objects.new('AutoSun', light_auto_sun)
scene.collection.objects.link(ob_auto_sun)
ob_auto_sun.rotation_euler = (0.872665, 0.174533, 0.523599)
bpy.context.view_layer.update()
